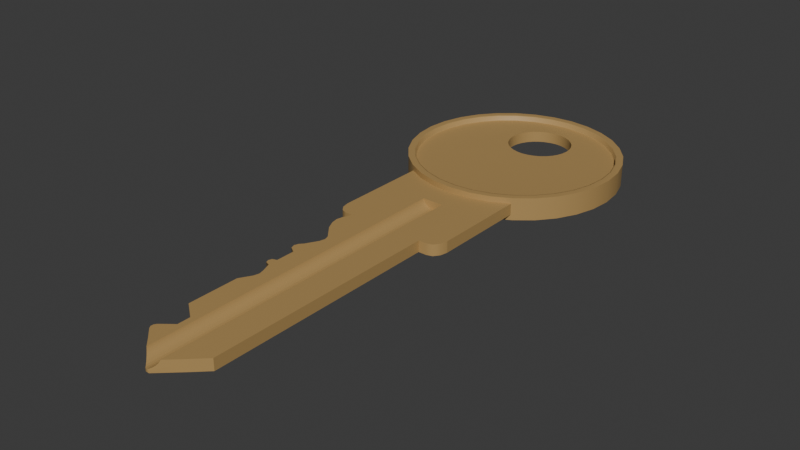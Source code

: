 # Source: key4.blend  (saved by Blender 4.5.87; exported with 4.5.12 LTS)
import bpy
from mathutils import Matrix  # noqa: F401  (used for matrix-valued properties, if any)

bpy.ops.wm.read_factory_settings(use_empty=True)
scene = bpy.context.scene
scene.name = 'Scene'

# ---- materials (node trees are filled in below, after node groups)
mat_gold = bpy.data.materials.new('gold')
mat_gold.alpha_threshold = 0.0
mat_gold.roughness = 0.5
mat_gold.line_color = (0.0, 0.0, 0.0, 1.0)

# ---- material node trees
mat_gold.use_nodes = True; mat_gold.node_tree.nodes.clear()
_N = mat_gold.node_tree.nodes; _L = mat_gold.node_tree.links
n0 = _N.new('ShaderNodeOutputMaterial'); n0.name = 'Material Output'; n0.location = (300, 300)
n1 = _N.new('ShaderNodeBsdfPrincipled'); n1.name = 'Principled BSDF'; n1.location = (10, 300)
n1.inputs[0].default_value = (0.4452, 0.2831, 0.1046, 1.0)
n1.inputs[3].default_value = 1.45
_L.new(n1.outputs[0], n0.inputs[0])
n0.is_active_output = True

# ---- world
world_world = bpy.data.worlds.new('World'); scene.world = world_world
world_world.use_nodes = True; world_world.node_tree.nodes.clear()
_N = world_world.node_tree.nodes; _L = world_world.node_tree.links
n0 = _N.new('ShaderNodeOutputWorld'); n0.name = 'World Output'; n0.location = (300, 300)
n1 = _N.new('ShaderNodeBackground'); n1.name = 'Background'; n1.location = (10, 300)
n1.inputs[0].default_value = (0.05088, 0.05088, 0.05088, 1.0)
_L.new(n1.outputs[0], n0.inputs[0])
n0.is_active_output = True
world_world.color = (0.05088, 0.05088, 0.05088)
world_world.sun_shadow_jitter_overblur = 0.0

# ---- meshes
me_003 = bpy.data.meshes.new('Куб.003')
me_003.from_pydata([(0.000262, 1.814e-05, -0.003059), (-0.02071, 0.2, -0.003059), (-0.02071, 0.2, 0.003059), (0.002181, 1.814e-05, -0.003059), (0.02071, 0.2, -0.003059), (0.02071, 0.2, 0.003059), (-0.02071, 0.1444, -0.003059), (-0.02071, 0.1444, 0.003059), (0.02071, 0.1444, -0.003059), (0.02071, 0.1444, 0.003059), (0.03142, 0.2051, -0.003059), (0.03142, 0.2051, 0.003059), (-0.03142, 0.2051, -0.003059), (-0.03142, 0.2051, 0.003059), (0.02071, 0.1361, 0.003059), (0.02071, 0.1361, -0.003059), (-0.02071, 0.1275, -0.003059), (0.02071, 0.1275, 0.003059), (-0.02071, 0.1275, 0.003059), (0.005663, 0.1813, 0.002396), (0.02071, 0.1275, -0.003059), (-0.01827, 0.108, -0.003059), (0.005097, 0.1813, 0.001337), (0.02071, 0.108, 0.003059), (-0.01827, 0.108, 0.003059), (0.004335, 0.1813, 0.0004076), (0.02071, 0.108, -0.003059), (0.02071, 0.1178, -0.003059), (0.003406, 0.1813, -0.0003547), (0.02071, 0.1178, 0.003059), (0.002346, 0.1813, -0.0009212), (0.02071, 0.1039, 0.003059), (0.02071, 0.1039, -0.003059), (0.001196, 0.1813, -0.00127), (-0.01663, 0.09923, -0.003059), (0.02071, 0.09923, 0.003059), (0.0, 0.1813, -0.001388), (-0.01663, 0.09923, 0.003059), (0.02071, 0.09923, -0.003059), (-0.001196, 0.1813, -0.00127), (0.02071, 0.08626, 0.003059), (0.02071, 0.08626, -0.003059), (-0.002346, 0.1813, -0.0009212), (-0.01663, 0.08886, 0.003059), (0.02071, 0.08886, -0.003059), (-0.003406, 0.1813, -0.0003547), (-0.01663, 0.08886, -0.003059), (0.02071, 0.08886, 0.003059), (-0.004335, 0.1813, 0.0004076), (-0.01827, 0.08345, -0.003059), (0.02071, 0.08345, 0.003059), (-0.005097, 0.1813, 0.001337), (-0.01653, 0.08345, 0.003059), (0.02071, 0.08345, -0.003059), (-0.005663, 0.1813, 0.002396), (-0.01827, 0.06587, -0.003059), (0.02071, 0.06587, 0.003059), (-0.01827, 0.06587, 0.003059), (0.02071, 0.06587, -0.003059), (0.02071, 0.07466, -0.003059), (0.02071, 0.0752, 0.003059), (-0.009261, 0.03151, -0.003059), (0.02071, 0.03151, 0.003059), (-0.009261, 0.03151, 0.003059), (0.02071, 0.03151, -0.003059), (-0.009183, 0.02461, -0.003059), (0.02071, 0.02461, 0.003059), (-0.009183, 0.02461, 0.003059), (0.02071, 0.02461, -0.003059), (-0.01827, 0.03828, 0.003059), (0.02071, 0.03828, -0.003059), (-0.01827, 0.03828, -0.003059), (0.02071, 0.03828, 0.003059), (0.02071, 0.01736, 0.003059), (0.02071, 0.01736, -0.003059), (-0.01004, 0.01012, -0.003059), (0.01314, 0.01012, 0.003059), (-0.01004, 0.01012, 0.003059), (0.01314, 0.01012, -0.003059), (-0.02071, 0.1524, 0.003059), (0.02071, 0.1524, -0.003059), (-0.02071, 0.1524, -0.003059), (0.02071, 0.1524, 0.003059), (0.03142, 0.1524, -0.003059), (0.03142, 0.1524, 0.003059), (-0.03142, 0.1524, 0.003059), (0.005663, 0.1705, 0.002396), (0.005097, 0.1705, 0.001337), (-0.03142, 0.1524, -0.003059), (0.004335, 0.1705, 0.0004076), (0.003406, 0.1705, -0.0003547), (0.0252, 0.1444, -0.003059), (0.002346, 0.1705, -0.0009212), (0.03058, 0.1484, -0.003059), (0.001196, 0.1705, -0.00127), (0.02831, 0.1454, -0.003059), (0.0, 0.1705, -0.001388), (0.0252, 0.1444, 0.003059), (-0.001196, 0.1705, -0.00127), (0.02831, 0.1454, 0.003059), (-0.002346, 0.1705, -0.0009212), (0.03058, 0.1484, 0.003059), (-0.003406, 0.1705, -0.0003547), (-0.004335, 0.1705, 0.0004076), (-0.0252, 0.1444, -0.003059), (-0.005097, 0.1705, 0.001337), (-0.005663, 0.1705, 0.002396), (-0.02831, 0.1454, -0.003059), (-0.03058, 0.1484, -0.003059), (-0.0252, 0.1444, 0.003059), (-0.03058, 0.1484, 0.003059), (-0.02831, 0.1454, 0.003059), (-0.02302, 0.1322, -0.003059), (-0.02301, 0.1398, -0.003059), (-0.02287, 0.1361, -0.003059), (-0.02381, 0.136, -0.003059), (-0.02301, 0.1398, 0.003059), (-0.02302, 0.1322, 0.003059), (-0.02287, 0.1361, 0.003059), (-0.02381, 0.136, 0.003059), (-0.01473, 0.1202, 0.003059), (-0.01468, 0.1143, 0.003059), (-0.01065, 0.1178, 0.003059), (-0.01388, 0.1175, 0.003059), (-0.01468, 0.1143, -0.003059), (-0.01473, 0.1202, -0.003059), (-0.01065, 0.1178, -0.003059), (-0.01388, 0.1175, -0.003059), (-0.02001, 0.1014, -0.003059), (-0.02, 0.1061, -0.003059), (-0.01995, 0.1039, -0.003059), (-0.02084, 0.1038, -0.003059), (-0.02, 0.1061, 0.003059), (-0.02001, 0.1014, 0.003059), (-0.01995, 0.1039, 0.003059), (-0.02084, 0.1038, 0.003059), (-0.01904, 0.08436, -0.003059), (-0.01903, 0.08803, -0.003059), (-0.01899, 0.08626, -0.003059), (-0.0197, 0.08622, -0.003059), (-0.01903, 0.08803, 0.003059), (-0.01904, 0.08436, 0.003059), (-0.01899, 0.08626, 0.003059), (-0.0197, 0.08622, 0.003059), (-0.0146, 0.07829, 0.003059), (-0.0146, 0.07212, 0.003059), (-0.01056, 0.0752, 0.003059), (-0.01379, 0.0752, 0.003059), (-0.0146, 0.07158, -0.003059), (-0.0146, 0.07774, -0.003059), (-0.01056, 0.07466, -0.003059), (-0.01379, 0.07466, -0.003059), (-0.01553, 0.01519, -0.003059), (-0.01553, 0.01955, -0.003059), (-0.01549, 0.01736, -0.003059), (-0.01653, 0.01657, -0.003059), (-0.01653, 0.01817, -0.003059), (-0.01553, 0.01955, 0.003059), (-0.01553, 0.01519, 0.003059), (-0.01549, 0.01736, 0.003059), (-0.01653, 0.01817, 0.003059), (-0.01653, 0.01657, 0.003059), (0.005663, 0.003227, 0.002396), (0.005865, 0.003412, 0.003059), (0.002346, 0.0001702, -0.0009212), (0.002181, 1.814e-05, -0.0009713), (0.005097, 0.002705, 0.001337), (0.004335, 0.002003, 0.0004076), (0.003406, 0.001147, -0.0003547), (0.001196, 1.814e-05, -0.00127), (0.000262, 1.814e-05, -0.001362), (-0.005865, 0.006025, 0.003059), (-0.005865, 0.01012, 0.003059), (0.005865, 0.01012, 0.003059), (0.005865, 0.1524, 0.003059), (-0.005865, 0.1524, 0.003059), (-0.005865, 0.1444, 0.003059), (0.005865, 0.1444, 0.003059), (-0.005865, 0.1361, 0.003059), (0.005865, 0.1361, 0.003059), (0.005865, 0.1275, 0.003059), (-0.005865, 0.1275, 0.003059), (-0.005865, 0.1178, 0.003059), (0.005865, 0.1178, 0.003059), (-0.005865, 0.108, 0.003059), (0.005865, 0.108, 0.003059), (-0.005865, 0.1039, 0.003059), (0.005865, 0.1039, 0.003059), (0.005865, 0.09923, 0.003059), (-0.005865, 0.09923, 0.003059), (-0.005865, 0.08626, 0.003059), (0.005865, 0.08626, 0.003059), (0.005865, 0.08345, 0.003059), (-0.005865, 0.08345, 0.003059), (-0.005865, 0.08886, 0.003059), (0.005865, 0.08886, 0.003059), (-0.005865, 0.0752, 0.003059), (0.005865, 0.0752, 0.003059), (-0.005865, 0.06587, 0.003059), (0.005865, 0.06587, 0.003059), (0.005865, 0.03828, 0.003059), (-0.005865, 0.03828, 0.003059), (-0.005865, 0.03151, 0.003059), (0.005865, 0.03151, 0.003059), (-0.005865, 0.02461, 0.003059), (0.005865, 0.02461, 0.003059), (-0.005865, 0.01736, 0.003059), (0.005865, 0.01736, 0.003059), (-0.005663, 0.005828, 0.002396), (-0.003406, 0.003614, -0.0003547), (-0.004335, 0.004525, 0.0004076), (-0.005097, 0.005272, 0.001337), (0.0, 0.000275, -0.001388), (-0.002346, 0.002575, -0.0009212), (-0.001196, 0.001447, -0.00127), (-0.005865, 0.1813, 0.003059), (-0.005865, 0.1705, 0.003059), (0.005865, 0.1813, 0.003059), (0.005865, 0.1705, 0.003059), (0.01133, 0.31, 0.006119), (0.0, 0.3112, 0.006119), (0.02222, 0.3067, 0.006119), (0.03226, 0.3014, 0.006119), (0.04106, 0.2941, 0.006119), (0.04828, 0.2854, 0.006119), (0.05365, 0.2753, 0.006119), (0.05695, 0.2644, 0.006119), (0.05807, 0.2531, 0.006119), (0.05695, 0.2418, 0.006119), (0.05365, 0.2309, 0.006119), (0.04828, 0.2208, 0.006119), (0.04106, 0.212, 0.006119), (0.03226, 0.2048, 0.006119), (0.02222, 0.1994, 0.006119), (0.01133, 0.1961, 0.006119), (0.0, 0.195, 0.006119), (-0.01133, 0.1961, 0.006119), (-0.02222, 0.1994, 0.006119), (-0.03226, 0.2048, 0.006119), (-0.04106, 0.212, 0.006119), (-0.04828, 0.2208, 0.006119), (-0.05365, 0.2309, 0.006119), (-0.05695, 0.2418, 0.006119), (-0.05807, 0.2531, 0.006119), (-0.05695, 0.2644, 0.006119), (-0.05365, 0.2753, 0.006119), (-0.04828, 0.2854, 0.006119), (-0.04106, 0.2941, 0.006119), (-0.03226, 0.3014, 0.006119), (-0.02222, 0.3067, 0.006119), (-0.01133, 0.31, 0.006119), (0.0, 0.3112, -0.006119), (0.01133, 0.31, -0.006119), (0.02222, 0.3067, -0.006119), (0.03226, 0.3014, -0.006119), (0.04106, 0.2941, -0.006119), (0.04828, 0.2854, -0.006119), (0.05365, 0.2753, -0.006119), (0.05695, 0.2644, -0.006119), (0.05807, 0.2531, -0.006119), (0.05695, 0.2418, -0.006119), (0.05365, 0.2309, -0.006119), (0.04828, 0.2208, -0.006119), (0.04106, 0.212, -0.006119), (0.03226, 0.2048, -0.006119), (0.02222, 0.1994, -0.006119), (0.01133, 0.1961, -0.006119), (0.0, 0.195, -0.006119), (-0.01133, 0.1961, -0.006119), (-0.02222, 0.1994, -0.006119), (-0.03226, 0.2048, -0.006119), (-0.04106, 0.212, -0.006119), (-0.04828, 0.2208, -0.006119), (-0.05365, 0.2309, -0.006119), (-0.05695, 0.2418, -0.006119), (-0.05807, 0.2531, -0.006119), (-0.05695, 0.2644, -0.006119), (-0.05365, 0.2753, -0.006119), (-0.04828, 0.2854, -0.006119), (-0.04106, 0.2941, -0.006119), (-0.03226, 0.3014, -0.006119), (-0.02222, 0.3067, -0.006119), (-0.01133, 0.31, -0.006119), (0.0, 0.3088, 0.006119), (-8.548e-13, 0.3071, 0.005935), (0.0, 0.3076, 0.006065), (0.01053, 0.306, 0.005935), (0.01087, 0.3078, 0.006119), (0.01063, 0.3065, 0.006065), (0.02066, 0.303, 0.005935), (0.02133, 0.3046, 0.006119), (0.02085, 0.3034, 0.006065), (0.02999, 0.298, 0.005935), (0.03096, 0.2994, 0.006119), (0.03028, 0.2984, 0.006065), (0.03817, 0.2913, 0.005935), (0.03941, 0.2925, 0.006119), (0.03853, 0.2916, 0.006065), (0.04488, 0.2831, 0.005935), (0.04634, 0.2841, 0.006119), (0.04531, 0.2834, 0.006065), (0.04987, 0.2737, 0.005935), (0.05149, 0.2744, 0.006119), (0.05035, 0.2739, 0.006065), (0.05295, 0.2636, 0.005935), (0.05466, 0.264, 0.006119), (0.05345, 0.2637, 0.006065), (0.05398, 0.2531, 0.005935), (0.05573, 0.2531, 0.006119), (0.0545, 0.2531, 0.006065), (0.05295, 0.2426, 0.005935), (0.05466, 0.2422, 0.006119), (0.05345, 0.2425, 0.006065), (0.04987, 0.2324, 0.005935), (0.05149, 0.2318, 0.006119), (0.05035, 0.2322, 0.006065), (0.04488, 0.2231, 0.005935), (0.04634, 0.2221, 0.006119), (0.04531, 0.2228, 0.006065), (0.03817, 0.2149, 0.005935), (0.03941, 0.2137, 0.006119), (0.03853, 0.2146, 0.006065), (0.02999, 0.2082, 0.005935), (0.03096, 0.2068, 0.006119), (0.03028, 0.2078, 0.006065), (0.02066, 0.2032, 0.005935), (0.02133, 0.2016, 0.006119), (0.02085, 0.2027, 0.006065), (0.01053, 0.2001, 0.005935), (0.01087, 0.1984, 0.006119), (0.01063, 0.1996, 0.006065), (-8.548e-13, 0.1991, 0.005935), (0.0, 0.1974, 0.006119), (0.0, 0.1986, 0.006065), (-0.01053, 0.2001, 0.005935), (-0.01087, 0.1984, 0.006119), (-0.01063, 0.1996, 0.006065), (-0.02066, 0.2032, 0.005935), (-0.02133, 0.2016, 0.006119), (-0.02085, 0.2027, 0.006065), (-0.02999, 0.2082, 0.005935), (-0.03096, 0.2068, 0.006119), (-0.03028, 0.2078, 0.006065), (-0.03817, 0.2149, 0.005935), (-0.03941, 0.2137, 0.006119), (-0.03853, 0.2146, 0.006065), (-0.04488, 0.2231, 0.005935), (-0.04634, 0.2221, 0.006119), (-0.04531, 0.2228, 0.006065), (-0.04987, 0.2324, 0.005935), (-0.05149, 0.2318, 0.006119), (-0.05035, 0.2322, 0.006065), (-0.05295, 0.2426, 0.005935), (-0.05466, 0.2422, 0.006119), (-0.05345, 0.2425, 0.006065), (-0.05398, 0.2531, 0.005935), (-0.05573, 0.2531, 0.006119), (-0.0545, 0.2531, 0.006065), (-0.05295, 0.2636, 0.005935), (-0.05466, 0.264, 0.006119), (-0.05345, 0.2637, 0.006065), (-0.04987, 0.2737, 0.005935), (-0.05149, 0.2744, 0.006119), (-0.05035, 0.2739, 0.006065), (-0.04488, 0.2831, 0.005935), (-0.04634, 0.2841, 0.006119), (-0.04531, 0.2834, 0.006065), (-0.03817, 0.2913, 0.005935), (-0.03941, 0.2925, 0.006119), (-0.03853, 0.2916, 0.006065), (-0.02999, 0.298, 0.005935), (-0.03096, 0.2994, 0.006119), (-0.03028, 0.2984, 0.006065), (-0.02066, 0.303, 0.005935), (-0.02133, 0.3046, 0.006119), (-0.02085, 0.3034, 0.006065), (-0.01053, 0.306, 0.005935), (-0.01087, 0.3078, 0.006119), (-0.01063, 0.3065, 0.006065), (-1.339e-11, 0.3071, 0.003243), (-2.704e-11, 0.3053, 0.003059), (-1.69e-11, 0.3066, 0.003113), (0.01019, 0.3043, 0.003059), (0.01053, 0.306, 0.003243), (0.01043, 0.3055, 0.003113), (0.01999, 0.3013, 0.003059), (0.02066, 0.303, 0.003243), (0.02046, 0.3025, 0.003113), (0.02902, 0.2965, 0.003059), (0.02999, 0.298, 0.003243), (0.02971, 0.2975, 0.003113), (0.03693, 0.29, 0.003059), (0.03817, 0.2913, 0.003243), (0.03781, 0.2909, 0.003113), (0.04343, 0.2821, 0.003059), (0.04488, 0.2831, 0.003243), (0.04446, 0.2828, 0.003113), (0.04826, 0.2731, 0.003059), (0.04987, 0.2737, 0.003243), (0.0494, 0.2736, 0.003113), (0.05123, 0.2633, 0.003059), (0.05295, 0.2636, 0.003243), (0.05244, 0.2635, 0.003113), (0.05223, 0.2531, 0.003059), (0.05398, 0.2531, 0.003243), (0.05347, 0.2531, 0.003113), (0.05123, 0.2429, 0.003059), (0.05295, 0.2426, 0.003243), (0.05244, 0.2427, 0.003113), (0.04826, 0.2331, 0.003059), (0.04987, 0.2324, 0.003243), (0.0494, 0.2326, 0.003113), (0.04343, 0.2241, 0.003059), (0.04488, 0.2231, 0.003243), (0.04446, 0.2234, 0.003113), (0.03693, 0.2162, 0.003059), (0.03817, 0.2149, 0.003243), (0.03781, 0.2153, 0.003113), (0.02902, 0.2097, 0.003059), (0.02999, 0.2082, 0.003243), (0.02971, 0.2086, 0.003113), (0.01999, 0.2048, 0.003059), (0.02066, 0.2032, 0.003243), (0.02046, 0.2037, 0.003113), (0.01019, 0.2019, 0.003059), (0.01053, 0.2001, 0.003243), (0.01043, 0.2006, 0.003113), (0.0, 0.2009, 0.003059), (-1.339e-11, 0.1991, 0.003243), (-1.014e-11, 0.1996, 0.003113), (-0.01019, 0.2019, 0.003059), (-0.01053, 0.2001, 0.003243), (-0.01043, 0.2006, 0.003113), (-0.01999, 0.2048, 0.003059), (-0.02066, 0.2032, 0.003243), (-0.02046, 0.2037, 0.003113), (-0.02902, 0.2097, 0.003059), (-0.02999, 0.2082, 0.003243), (-0.02971, 0.2086, 0.003113), (-0.03693, 0.2162, 0.003059), (-0.03817, 0.2149, 0.003243), (-0.03781, 0.2153, 0.003113), (-0.04343, 0.2241, 0.003059), (-0.04488, 0.2231, 0.003243), (-0.04446, 0.2234, 0.003113), (-0.04826, 0.2331, 0.003059), (-0.04987, 0.2324, 0.003243), (-0.0494, 0.2326, 0.003113), (-0.05123, 0.2429, 0.003059), (-0.05295, 0.2426, 0.003243), (-0.05244, 0.2427, 0.003113), (-0.05223, 0.2531, 0.003059), (-0.05398, 0.2531, 0.003243), (-0.05347, 0.2531, 0.003113), (-0.05123, 0.2633, 0.003059), (-0.05295, 0.2636, 0.003243), (-0.05244, 0.2635, 0.003113), (-0.04826, 0.2731, 0.003059), (-0.04987, 0.2737, 0.003243), (-0.0494, 0.2736, 0.003113), (-0.04343, 0.2821, 0.003059), (-0.04488, 0.2831, 0.003243), (-0.04446, 0.2828, 0.003113), (-0.03693, 0.29, 0.003059), (-0.03817, 0.2913, 0.003243), (-0.03781, 0.2909, 0.003113), (-0.02902, 0.2965, 0.003059), (-0.02999, 0.298, 0.003243), (-0.02971, 0.2975, 0.003113), (-0.01999, 0.3013, 0.003059), (-0.02066, 0.303, 0.003243), (-0.02046, 0.3025, 0.003113), (-0.01019, 0.3043, 0.003059), (-0.01053, 0.306, 0.003243), (-0.01043, 0.3055, 0.003113), (0.0, 0.3053, -0.003059), (-6.696e-12, 0.3071, -0.003243), (-3.38e-12, 0.3066, -0.003113), (0.01053, 0.306, -0.003243), (0.01019, 0.3043, -0.003059), (0.01043, 0.3055, -0.003113), (0.02066, 0.303, -0.003243), (0.01999, 0.3013, -0.003059), (0.02046, 0.3025, -0.003113), (0.02999, 0.298, -0.003243), (0.02902, 0.2965, -0.003059), (0.02971, 0.2975, -0.003113), (0.03817, 0.2913, -0.003243), (0.03693, 0.29, -0.003059), (0.03781, 0.2909, -0.003113), (0.04488, 0.2831, -0.003243), (0.04343, 0.2821, -0.003059), (0.04446, 0.2828, -0.003113), (0.04987, 0.2737, -0.003243), (0.04826, 0.2731, -0.003059), (0.0494, 0.2736, -0.003113), (0.05295, 0.2636, -0.003243), (0.05123, 0.2633, -0.003059), (0.05244, 0.2635, -0.003113), (0.05398, 0.2531, -0.003243), (0.05223, 0.2531, -0.003059), (0.05347, 0.2531, -0.003113), (0.05295, 0.2426, -0.003243), (0.05123, 0.2429, -0.003059), (0.05244, 0.2427, -0.003113), (0.04987, 0.2324, -0.003243), (0.04826, 0.2331, -0.003059), (0.0494, 0.2326, -0.003113), (0.04488, 0.2231, -0.003243), (0.04343, 0.2241, -0.003059), (0.04446, 0.2234, -0.003113), (0.03817, 0.2149, -0.003243), (0.03693, 0.2162, -0.003059), (0.03781, 0.2153, -0.003113), (0.02999, 0.2082, -0.003243), (0.02902, 0.2097, -0.003059), (0.02971, 0.2086, -0.003113), (0.02066, 0.2032, -0.003243), (0.01999, 0.2048, -0.003059), (0.02046, 0.2037, -0.003113), (0.01053, 0.2001, -0.003243), (0.01019, 0.2019, -0.003059), (0.01043, 0.2006, -0.003113), (-6.696e-12, 0.1991, -0.003243), (-2.704e-11, 0.2009, -0.003059), (-1.352e-11, 0.1996, -0.003113), (-0.01053, 0.2001, -0.003243), (-0.01019, 0.2019, -0.003059), (-0.01043, 0.2006, -0.003113), (-0.02066, 0.2032, -0.003243), (-0.01999, 0.2048, -0.003059), (-0.02046, 0.2037, -0.003113), (-0.02999, 0.2082, -0.003243), (-0.02902, 0.2097, -0.003059), (-0.02971, 0.2086, -0.003113), (-0.03817, 0.2149, -0.003243), (-0.03693, 0.2162, -0.003059), (-0.03781, 0.2153, -0.003113), (-0.04488, 0.2231, -0.003243), (-0.04343, 0.2241, -0.003059), (-0.04446, 0.2234, -0.003113), (-0.04987, 0.2324, -0.003243), (-0.04826, 0.2331, -0.003059), (-0.0494, 0.2326, -0.003113), (-0.05295, 0.2426, -0.003243), (-0.05123, 0.2429, -0.003059), (-0.05244, 0.2427, -0.003113), (-0.05398, 0.2531, -0.003243), (-0.05223, 0.2531, -0.003059), (-0.05347, 0.2531, -0.003113), (-0.05295, 0.2636, -0.003243), (-0.05123, 0.2633, -0.003059), (-0.05244, 0.2635, -0.003113), (-0.04987, 0.2737, -0.003243), (-0.04826, 0.2731, -0.003059), (-0.0494, 0.2736, -0.003113), (-0.04488, 0.2831, -0.003243), (-0.04343, 0.2821, -0.003059), (-0.04446, 0.2828, -0.003113), (-0.03817, 0.2913, -0.003243), (-0.03693, 0.29, -0.003059), (-0.03781, 0.2909, -0.003113), (-0.02999, 0.298, -0.003243), (-0.02902, 0.2965, -0.003059), (-0.02971, 0.2975, -0.003113), (-0.02066, 0.303, -0.003243), (-0.01999, 0.3013, -0.003059), (-0.02046, 0.3025, -0.003113), (-0.01053, 0.306, -0.003243), (-0.01019, 0.3043, -0.003059), (-0.01043, 0.3055, -0.003113), (-4.274e-13, 0.3071, -0.005935), (0.0, 0.3088, -0.006119), (0.0, 0.3076, -0.006065), (0.01087, 0.3078, -0.006119), (0.01053, 0.306, -0.005935), (0.01063, 0.3065, -0.006065), (0.02133, 0.3046, -0.006119), (0.02066, 0.303, -0.005935), (0.02085, 0.3034, -0.006065), (0.03096, 0.2994, -0.006119), (0.02999, 0.298, -0.005935), (0.03028, 0.2984, -0.006065), (0.03941, 0.2925, -0.006119), (0.03817, 0.2913, -0.005935), (0.03853, 0.2916, -0.006065), (0.04634, 0.2841, -0.006119), (0.04488, 0.2831, -0.005935), (0.04531, 0.2834, -0.006065), (0.05149, 0.2744, -0.006119), (0.04987, 0.2737, -0.005935), (0.05035, 0.2739, -0.006065), (0.05466, 0.264, -0.006119), (0.05295, 0.2636, -0.005935), (0.05345, 0.2637, -0.006065), (0.05573, 0.2531, -0.006119), (0.05398, 0.2531, -0.005935), (0.0545, 0.2531, -0.006065), (0.05466, 0.2422, -0.006119), (0.05295, 0.2426, -0.005935), (0.05345, 0.2425, -0.006065), (0.05149, 0.2318, -0.006119), (0.04987, 0.2324, -0.005935), (0.05035, 0.2322, -0.006065), (0.04634, 0.2221, -0.006119), (0.04488, 0.2231, -0.005935), (0.04531, 0.2228, -0.006065), (0.03941, 0.2137, -0.006119), (0.03817, 0.2149, -0.005935), (0.03853, 0.2146, -0.006065), (0.03096, 0.2068, -0.006119), (0.02999, 0.2082, -0.005935), (0.03028, 0.2078, -0.006065), (0.02133, 0.2016, -0.006119), (0.02066, 0.2032, -0.005935), (0.02085, 0.2027, -0.006065), (0.01087, 0.1984, -0.006119), (0.01053, 0.2001, -0.005935), (0.01063, 0.1996, -0.006065), (0.0, 0.1974, -0.006119), (-4.274e-13, 0.1991, -0.005935), (0.0, 0.1986, -0.006065), (-0.01087, 0.1984, -0.006119), (-0.01053, 0.2001, -0.005935), (-0.01063, 0.1996, -0.006065), (-0.02133, 0.2016, -0.006119), (-0.02066, 0.2032, -0.005935), (-0.02085, 0.2027, -0.006065), (-0.03096, 0.2068, -0.006119), (-0.02999, 0.2082, -0.005935), (-0.03028, 0.2078, -0.006065), (-0.03941, 0.2137, -0.006119), (-0.03817, 0.2149, -0.005935), (-0.03853, 0.2146, -0.006065), (-0.04634, 0.2221, -0.006119), (-0.04488, 0.2231, -0.005935), (-0.04531, 0.2228, -0.006065), (-0.05149, 0.2318, -0.006119), (-0.04987, 0.2324, -0.005935), (-0.05035, 0.2322, -0.006065), (-0.05466, 0.2422, -0.006119), (-0.05295, 0.2426, -0.005935), (-0.05345, 0.2425, -0.006065), (-0.05573, 0.2531, -0.006119), (-0.05398, 0.2531, -0.005935), (-0.0545, 0.2531, -0.006065), (-0.05466, 0.264, -0.006119), (-0.05295, 0.2636, -0.005935), (-0.05345, 0.2637, -0.006065), (-0.05149, 0.2744, -0.006119), (-0.04987, 0.2737, -0.005935), (-0.05035, 0.2739, -0.006065), (-0.04634, 0.2841, -0.006119), (-0.04488, 0.2831, -0.005935), (-0.04531, 0.2834, -0.006065), (-0.03941, 0.2925, -0.006119), (-0.03817, 0.2913, -0.005935), (-0.03853, 0.2916, -0.006065), (-0.03096, 0.2994, -0.006119), (-0.02999, 0.298, -0.005935), (-0.03028, 0.2984, -0.006065), (-0.02133, 0.3046, -0.006119), (-0.02066, 0.303, -0.005935), (-0.02085, 0.3034, -0.006065), (-0.01087, 0.3078, -0.006119), (-0.01053, 0.306, -0.005935), (-0.01063, 0.3065, -0.006065), (0.00672, 0.2939, -0.003059), (0.01242, 0.2901, -0.003059), (0.01405, 0.2881, -0.003059), (0.009756, 0.2923, -0.003059), (-0.00672, 0.2939, -0.003059), (-0.003426, 0.2949, -0.003059), (0.0, 0.2953, -0.003059), (0.00672, 0.2615, -0.003059), (0.003426, 0.2605, -0.003059), (0.003426, 0.2949, -0.003059), (0.0, 0.2601, -0.003059), (0.01242, 0.2653, -0.003059), (0.0146, 0.2875, -0.003059), (0.0146, 0.2679, -0.003059), (0.01756, 0.2777, -0.003059), (0.01722, 0.2811, -0.003059), (0.01622, 0.271, -0.003059), (0.01722, 0.2743, -0.003059), (0.01622, 0.2844, -0.003059), (0.009756, 0.2631, -0.003059), (-0.01756, 0.2777, -0.003059), (-0.01722, 0.2743, -0.003059), (-0.01722, 0.2811, -0.003059), (-0.0146, 0.2679, -0.003059), (-0.0146, 0.2875, -0.003059), (-0.01622, 0.271, -0.003059), (-0.01622, 0.2844, -0.003059), (-0.009756, 0.2923, -0.003059), (-0.01242, 0.2901, -0.003059), (-0.00672, 0.2615, -0.003059), (-0.003426, 0.2605, -0.003059), (-0.009756, 0.2631, -0.003059), (-0.01242, 0.2653, -0.003059), (-0.0146, 0.2875, 0.003059), (-0.009756, 0.2923, 0.003059), (-0.01097, 0.2913, 0.003059), (-0.01242, 0.2901, 0.003059), (-0.003426, 0.2949, 0.003059), (0.003426, 0.2949, 0.003059), (0.0, 0.2953, 0.003059), (-0.00672, 0.2939, 0.003059), (-0.01756, 0.2777, 0.003059), (-0.01722, 0.2811, 0.003059), (-0.01722, 0.2743, 0.003059), (-0.01242, 0.2653, 0.003059), (-0.0146, 0.2679, 0.003059), (-0.01622, 0.271, 0.003059), (-0.01622, 0.2844, 0.003059), (-0.00672, 0.2615, 0.003059), (0.0, 0.2601, 0.003059), (-0.003426, 0.2605, 0.003059), (0.00672, 0.2939, 0.003059), (0.01242, 0.2901, 0.003059), (0.0112, 0.2911, 0.003059), (0.009756, 0.2923, 0.003059), (-0.009756, 0.2631, 0.003059), (0.003426, 0.2605, 0.003059), (0.00672, 0.2615, 0.003059), (0.01242, 0.2653, 0.003059), (0.009756, 0.2631, 0.003059), (0.01622, 0.271, 0.003059), (0.01622, 0.2844, 0.003059), (0.01756, 0.2777, 0.003059), (0.01722, 0.2743, 0.003059), (0.01722, 0.2811, 0.003059), (0.0146, 0.2679, 0.003059), (0.0146, 0.2875, 0.003059)], [], [(79, 2, 13, 85), (1, 2, 5, 4), (165, 3, 78, 76, 163, 162, 166, 167, 168, 164), (170, 0, 3, 165, 169), (75, 78, 3, 0), (77, 171, 172), (163, 76, 173), (79, 7, 176, 175), (177, 9, 82, 174), (81, 80, 8, 6), (114, 15, 20, 16, 112), (99, 101, 84, 82, 9, 97), (80, 4, 10, 83), (80, 83, 93, 95, 91, 8), (4, 5, 11, 10), (88, 85, 13, 12), (2, 1, 12, 13), (109, 7, 79, 85, 110, 111), (88, 81, 6, 104, 107, 108), (7, 116, 118, 178, 176), (14, 9, 177, 179), (118, 117, 18, 181, 178), (17, 14, 179, 180), (113, 116, 7, 6), (8, 9, 14, 15), (122, 121, 24, 184, 182), (23, 29, 183, 185), (16, 18, 117, 112), (15, 14, 17, 20), (130, 32, 38, 34, 128), (126, 27, 26, 21, 124), (125, 16, 20, 27, 126), (27, 29, 23, 26), (20, 17, 29, 27), (21, 24, 121, 124), (125, 120, 18, 16), (24, 132, 134, 186, 184), (31, 23, 185, 187), (134, 133, 37, 189, 186), (35, 31, 187, 188), (129, 132, 24, 21), (26, 23, 31, 32), (46, 43, 37, 34), (34, 37, 133, 128), (32, 31, 35, 38), (137, 46, 44, 41, 138), (142, 141, 52, 193, 190), (50, 40, 191, 192), (44, 47, 40, 41), (38, 35, 47, 44), (34, 38, 44, 46), (37, 43, 194, 189), (195, 47, 35, 188), (138, 41, 53, 49, 136), (146, 145, 57, 198, 196), (199, 56, 60, 197), (43, 140, 142, 190, 194), (40, 47, 195, 191), (49, 52, 141, 136), (41, 40, 50, 53), (71, 69, 57, 55), (150, 59, 58, 55, 148), (149, 49, 53, 59, 150), (59, 60, 56, 58), (53, 50, 60, 59), (55, 57, 145, 148), (149, 144, 52, 49), (65, 67, 63, 61), (69, 63, 202, 201), (203, 62, 72, 200), (71, 70, 64, 61), (70, 72, 62, 64), (154, 74, 78, 75, 152), (63, 67, 204, 202), (205, 66, 62, 203), (61, 64, 68, 65), (64, 62, 66, 68), (58, 56, 72, 70), (55, 58, 70, 71), (57, 69, 201, 198), (200, 72, 56, 199), (61, 63, 69, 71), (67, 157, 159, 206, 204), (73, 66, 205, 207), (159, 158, 77, 172, 206), (76, 73, 207, 173), (153, 157, 67, 65), (68, 66, 73, 74), (171, 77, 75, 0, 170, 212, 214, 213, 209, 210, 211, 208), (75, 77, 158, 152), (74, 73, 76, 78), (1, 81, 88, 12), (6, 7, 109, 104), (10, 11, 84, 83), (5, 82, 84, 11), (1, 4, 80, 81), (218, 174, 82, 5, 2, 79, 175, 216, 215, 217), (97, 91, 95, 99), (99, 95, 93, 101), (101, 93, 83, 84), (9, 8, 91, 97), (85, 88, 108, 110), (110, 108, 107, 111), (111, 107, 104, 109), (112, 115, 114), (115, 113, 114), (116, 119, 118), (119, 117, 118), (116, 113, 115, 119), (119, 115, 112, 117), (113, 6, 8, 15, 114), (120, 123, 122), (123, 121, 122), (124, 127, 126), (127, 125, 126), (120, 125, 127, 123), (123, 127, 124, 121), (18, 120, 122, 182, 181), (29, 17, 180, 183), (128, 131, 130), (131, 129, 130), (132, 135, 134), (135, 133, 134), (132, 129, 131, 135), (135, 131, 128, 133), (129, 21, 26, 32, 130), (136, 139, 138), (139, 137, 138), (140, 143, 142), (143, 141, 142), (140, 137, 139, 143), (143, 139, 136, 141), (137, 140, 43, 46), (144, 147, 146), (147, 145, 146), (148, 151, 150), (151, 149, 150), (144, 149, 151, 147), (147, 151, 148, 145), (52, 144, 146, 196, 193), (60, 50, 192, 197), (152, 155, 154), (155, 156, 154), (156, 153, 154), (157, 160, 159), (160, 161, 159), (161, 158, 159), (157, 153, 156, 160), (160, 156, 155, 161), (161, 155, 152, 158), (153, 65, 68, 74, 154), (174, 218, 86, 162, 163, 173, 207, 205, 203, 200, 199, 197, 192, 191, 195, 188, 187, 185, 183, 180, 179, 177), (162, 86, 87, 166), (166, 87, 89, 167), (167, 89, 90, 168), (168, 90, 92, 164), (165, 164, 92, 94, 169), (170, 169, 94, 96, 212), (212, 96, 98, 214), (214, 98, 100, 213), (213, 100, 102, 209), (209, 102, 103, 210), (210, 103, 105, 211), (211, 105, 106, 208), (106, 216, 175, 176, 178, 181, 182, 184, 186, 189, 194, 190, 193, 196, 198, 201, 202, 204, 206, 172, 171, 208), (33, 30, 28, 25, 22, 19, 217, 215, 54, 51, 48, 45, 42, 39, 36), (216, 106, 54, 215), (51, 54, 106, 105), (48, 51, 105, 103), (45, 48, 103, 102), (42, 45, 102, 100), (39, 42, 100, 98), (36, 39, 98, 96), (33, 36, 96, 94), (30, 33, 94, 92), (28, 30, 92, 90), (25, 28, 90, 89), (22, 25, 89, 87), (19, 22, 87, 86), (19, 86, 218, 217), (251, 220, 219, 252), (252, 219, 221, 253), (253, 221, 222, 254), (254, 222, 223, 255), (255, 223, 224, 256), (256, 224, 225, 257), (257, 225, 226, 258), (258, 226, 227, 259), (259, 227, 228, 260), (260, 228, 229, 261), (261, 229, 230, 262), (262, 230, 231, 263), (263, 231, 232, 264), (264, 232, 233, 265), (265, 233, 234, 266), (266, 234, 235, 267), (267, 235, 236, 268), (268, 236, 237, 269), (269, 237, 238, 270), (270, 238, 239, 271), (271, 239, 240, 272), (272, 240, 241, 273), (273, 241, 242, 274), (274, 242, 243, 275), (275, 243, 244, 276), (276, 244, 245, 277), (277, 245, 246, 278), (278, 246, 247, 279), (279, 247, 248, 280), (280, 248, 249, 281), (367, 364, 461, 464), (281, 249, 250, 282), (282, 250, 220, 251), (638, 641, 544, 541), (289, 286, 383, 386), (295, 292, 389, 392), (298, 295, 392, 395), (301, 298, 395, 398), (304, 301, 398, 401), (307, 304, 401, 404), (310, 307, 404, 407), (313, 310, 407, 410), (316, 313, 410, 413), (319, 316, 413, 416), (322, 319, 416, 419), (325, 322, 419, 422), (328, 325, 422, 425), (331, 328, 425, 428), (334, 331, 428, 431), (337, 334, 431, 434), (340, 337, 434, 437), (343, 340, 437, 440), (346, 343, 440, 443), (349, 346, 443, 446), (352, 349, 446, 449), (355, 352, 449, 452), (358, 355, 452, 455), (361, 358, 455, 458), (359, 362, 245, 244), (364, 361, 458, 461), (370, 367, 464, 467), (373, 370, 467, 470), (376, 373, 470, 473), (292, 289, 386, 389), (665, 571, 476, 568), (578, 581, 484, 481), (581, 584, 487, 484), (584, 587, 490, 487), (587, 590, 493, 490), (590, 593, 496, 493), (593, 596, 499, 496), (596, 599, 502, 499), (599, 602, 505, 502), (602, 605, 508, 505), (605, 608, 511, 508), (608, 611, 514, 511), (611, 614, 517, 514), (614, 617, 520, 517), (617, 620, 523, 520), (620, 623, 526, 523), (623, 626, 529, 526), (626, 629, 532, 529), (629, 632, 535, 532), (632, 635, 538, 535), (637, 634, 272, 273), (635, 638, 541, 538), (641, 644, 547, 544), (644, 647, 550, 547), (647, 650, 553, 550), (650, 653, 556, 553), (653, 656, 559, 556), (656, 659, 562, 559), (659, 662, 565, 562), (662, 665, 568, 565), (574, 572, 251, 252), (284, 376, 473, 379), (320, 323, 232, 231), (362, 365, 246, 245), (323, 326, 233, 232), (283, 287, 219, 220), (365, 368, 247, 246), (326, 329, 234, 233), (287, 290, 221, 219), (368, 371, 248, 247), (329, 332, 235, 234), (290, 293, 222, 221), (371, 374, 249, 248), (332, 335, 236, 235), (293, 296, 223, 222), (374, 377, 250, 249), (335, 338, 237, 236), (296, 299, 224, 223), (377, 283, 220, 250), (338, 341, 238, 237), (299, 302, 225, 224), (341, 344, 239, 238), (302, 305, 226, 225), (344, 347, 240, 239), (305, 308, 227, 226), (347, 350, 241, 240), (308, 311, 228, 227), (350, 353, 242, 241), (311, 314, 229, 228), (353, 356, 243, 242), (314, 317, 230, 229), (356, 359, 244, 243), (317, 320, 231, 230), (575, 578, 481, 478), (598, 595, 259, 260), (640, 637, 273, 274), (601, 598, 260, 261), (643, 640, 274, 275), (604, 601, 261, 262), (646, 643, 275, 276), (607, 604, 262, 263), (649, 646, 276, 277), (610, 607, 263, 264), (652, 649, 277, 278), (613, 610, 264, 265), (655, 652, 278, 279), (616, 613, 265, 266), (485, 488, 491, 494, 497, 500, 503, 506, 509, 512, 515, 518, 521, 524, 527, 530, 533, 536, 539, 542, 545, 548, 551, 554, 557, 560, 563, 566, 569, 671, 694, 695, 691, 693, 689, 687, 688, 692, 690, 699, 698, 696, 697, 677, 675, 674, 686, 678, 680, 683, 684, 681, 682, 685, 679, 669), (671, 569, 475, 479, 482, 485, 669, 668, 670, 667, 676, 673, 672), (658, 655, 279, 280), (619, 616, 266, 267), (580, 577, 253, 254), (661, 658, 280, 281), (622, 619, 267, 268), (583, 580, 254, 255), (664, 661, 281, 282), (625, 622, 268, 269), (586, 583, 255, 256), (628, 625, 269, 270), (589, 586, 256, 257), (577, 574, 252, 253), (631, 628, 270, 271), (592, 589, 257, 258), (634, 631, 271, 272), (595, 592, 258, 259), (287, 283, 285, 288), (288, 285, 284, 286), (290, 287, 288, 291), (291, 288, 286, 289), (293, 290, 291, 294), (294, 291, 289, 292), (296, 293, 294, 297), (297, 294, 292, 295), (299, 296, 297, 300), (300, 297, 295, 298), (302, 299, 300, 303), (303, 300, 298, 301), (305, 302, 303, 306), (306, 303, 301, 304), (308, 305, 306, 309), (309, 306, 304, 307), (311, 308, 309, 312), (312, 309, 307, 310), (314, 311, 312, 315), (315, 312, 310, 313), (317, 314, 315, 318), (318, 315, 313, 316), (320, 317, 318, 321), (321, 318, 316, 319), (323, 320, 321, 324), (324, 321, 319, 322), (326, 323, 324, 327), (327, 324, 322, 325), (329, 326, 327, 330), (330, 327, 325, 328), (332, 329, 330, 333), (333, 330, 328, 331), (335, 332, 333, 336), (336, 333, 331, 334), (338, 335, 336, 339), (339, 336, 334, 337), (341, 338, 339, 342), (342, 339, 337, 340), (344, 341, 342, 345), (345, 342, 340, 343), (347, 344, 345, 348), (348, 345, 343, 346), (350, 347, 348, 351), (351, 348, 346, 349), (353, 350, 351, 354), (354, 351, 349, 352), (356, 353, 354, 357), (357, 354, 352, 355), (359, 356, 357, 360), (360, 357, 355, 358), (362, 359, 360, 363), (363, 360, 358, 361), (365, 362, 363, 366), (366, 363, 361, 364), (368, 365, 366, 369), (369, 366, 364, 367), (371, 368, 369, 372), (372, 369, 367, 370), (374, 371, 372, 375), (375, 372, 370, 373), (377, 374, 375, 378), (378, 375, 373, 376), (283, 377, 378, 285), (285, 378, 376, 284), (703, 702, 469, 466, 463, 460, 457, 454, 451, 448, 445, 442, 439, 436, 433, 430, 427, 424, 421, 418, 415, 412, 409, 406, 403, 400, 397, 394, 391, 388, 385, 720, 719, 733, 728, 731, 729, 730, 727, 732, 725, 726, 724, 723, 716, 717, 715, 722, 711, 712, 713, 710, 708, 709, 714, 700), (720, 385, 382, 380, 472, 469, 702, 701, 707, 704, 706, 705, 718, 721), (383, 379, 381, 384), (384, 381, 380, 382), (386, 383, 384, 387), (387, 384, 382, 385), (389, 386, 387, 390), (390, 387, 385, 388), (392, 389, 390, 393), (393, 390, 388, 391), (395, 392, 393, 396), (396, 393, 391, 394), (398, 395, 396, 399), (399, 396, 394, 397), (401, 398, 399, 402), (402, 399, 397, 400), (404, 401, 402, 405), (405, 402, 400, 403), (407, 404, 405, 408), (408, 405, 403, 406), (410, 407, 408, 411), (411, 408, 406, 409), (413, 410, 411, 414), (414, 411, 409, 412), (416, 413, 414, 417), (417, 414, 412, 415), (419, 416, 417, 420), (420, 417, 415, 418), (422, 419, 420, 423), (423, 420, 418, 421), (425, 422, 423, 426), (426, 423, 421, 424), (428, 425, 426, 429), (429, 426, 424, 427), (431, 428, 429, 432), (432, 429, 427, 430), (434, 431, 432, 435), (435, 432, 430, 433), (437, 434, 435, 438), (438, 435, 433, 436), (440, 437, 438, 441), (441, 438, 436, 439), (443, 440, 441, 444), (444, 441, 439, 442), (446, 443, 444, 447), (447, 444, 442, 445), (449, 446, 447, 450), (450, 447, 445, 448), (452, 449, 450, 453), (453, 450, 448, 451), (455, 452, 453, 456), (456, 453, 451, 454), (458, 455, 456, 459), (459, 456, 454, 457), (461, 458, 459, 462), (462, 459, 457, 460), (464, 461, 462, 465), (465, 462, 460, 463), (467, 464, 465, 468), (468, 465, 463, 466), (470, 467, 468, 471), (471, 468, 466, 469), (473, 470, 471, 474), (474, 471, 469, 472), (379, 473, 474, 381), (381, 474, 472, 380), (286, 284, 379, 383), (476, 478, 480, 477), (477, 480, 479, 475), (478, 481, 483, 480), (480, 483, 482, 479), (481, 484, 486, 483), (483, 486, 485, 482), (484, 487, 489, 486), (486, 489, 488, 485), (487, 490, 492, 489), (489, 492, 491, 488), (490, 493, 495, 492), (492, 495, 494, 491), (493, 496, 498, 495), (495, 498, 497, 494), (496, 499, 501, 498), (498, 501, 500, 497), (499, 502, 504, 501), (501, 504, 503, 500), (502, 505, 507, 504), (504, 507, 506, 503), (505, 508, 510, 507), (507, 510, 509, 506), (508, 511, 513, 510), (510, 513, 512, 509), (511, 514, 516, 513), (513, 516, 515, 512), (514, 517, 519, 516), (516, 519, 518, 515), (517, 520, 522, 519), (519, 522, 521, 518), (520, 523, 525, 522), (522, 525, 524, 521), (523, 526, 528, 525), (525, 528, 527, 524), (526, 529, 531, 528), (528, 531, 530, 527), (529, 532, 534, 531), (531, 534, 533, 530), (532, 535, 537, 534), (534, 537, 536, 533), (535, 538, 540, 537), (537, 540, 539, 536), (538, 541, 543, 540), (540, 543, 542, 539), (541, 544, 546, 543), (543, 546, 545, 542), (544, 547, 549, 546), (546, 549, 548, 545), (547, 550, 552, 549), (549, 552, 551, 548), (550, 553, 555, 552), (552, 555, 554, 551), (553, 556, 558, 555), (555, 558, 557, 554), (556, 559, 561, 558), (558, 561, 560, 557), (559, 562, 564, 561), (561, 564, 563, 560), (562, 565, 567, 564), (564, 567, 566, 563), (565, 568, 570, 567), (567, 570, 569, 566), (568, 476, 477, 570), (570, 477, 475, 569), (572, 664, 282, 251), (572, 574, 576, 573), (573, 576, 575, 571), (574, 577, 579, 576), (576, 579, 578, 575), (577, 580, 582, 579), (579, 582, 581, 578), (580, 583, 585, 582), (582, 585, 584, 581), (583, 586, 588, 585), (585, 588, 587, 584), (586, 589, 591, 588), (588, 591, 590, 587), (589, 592, 594, 591), (591, 594, 593, 590), (592, 595, 597, 594), (594, 597, 596, 593), (595, 598, 600, 597), (597, 600, 599, 596), (598, 601, 603, 600), (600, 603, 602, 599), (601, 604, 606, 603), (603, 606, 605, 602), (604, 607, 609, 606), (606, 609, 608, 605), (607, 610, 612, 609), (609, 612, 611, 608), (610, 613, 615, 612), (612, 615, 614, 611), (613, 616, 618, 615), (615, 618, 617, 614), (616, 619, 621, 618), (618, 621, 620, 617), (619, 622, 624, 621), (621, 624, 623, 620), (622, 625, 627, 624), (624, 627, 626, 623), (625, 628, 630, 627), (627, 630, 629, 626), (628, 631, 633, 630), (630, 633, 632, 629), (631, 634, 636, 633), (633, 636, 635, 632), (634, 637, 639, 636), (636, 639, 638, 635), (637, 640, 642, 639), (639, 642, 641, 638), (640, 643, 645, 642), (642, 645, 644, 641), (643, 646, 648, 645), (645, 648, 647, 644), (646, 649, 651, 648), (648, 651, 650, 647), (649, 652, 654, 651), (651, 654, 653, 650), (652, 655, 657, 654), (654, 657, 656, 653), (655, 658, 660, 657), (657, 660, 659, 656), (658, 661, 663, 660), (660, 663, 662, 659), (661, 664, 666, 663), (663, 666, 665, 662), (664, 572, 573, 666), (666, 573, 571, 665), (571, 575, 478, 476), (706, 673, 676, 705), (705, 676, 667, 718), (718, 667, 670, 721), (721, 670, 668, 719, 720), (668, 669, 679, 733, 719), (679, 685, 728, 733), (685, 682, 731, 728), (682, 681, 729, 731), (681, 684, 730, 729), (684, 683, 727, 730), (683, 680, 732, 727), (680, 678, 725, 732), (678, 686, 726, 725), (686, 674, 724, 726), (674, 675, 723, 724), (675, 677, 716, 723), (677, 697, 717, 716), (697, 696, 715, 717), (696, 698, 722, 715), (698, 699, 711, 722), (711, 699, 690, 712), (712, 690, 692, 713), (713, 692, 688, 710), (710, 688, 687, 708), (708, 687, 689, 709), (709, 689, 693, 714), (714, 693, 691, 700), (700, 691, 695, 703), (703, 695, 694, 701, 702), (701, 694, 671, 707), (707, 671, 672, 704), (704, 672, 673, 706)])
me_003.polygons.foreach_set('use_smooth', [True] * 632)
_k = set([(0, 3), (0, 75), (1, 4), (1, 12), (2, 5), (2, 13), (3, 78), (4, 10), (5, 11), (6, 7), (6, 104), (6, 113), (7, 109), (7, 116), (8, 9), (8, 15), (8, 91), (9, 14), (9, 97), (10, 11), (10, 83), (11, 84), (12, 13), (12, 88), (13, 85), (14, 17), (15, 20), (16, 112), (16, 125), (17, 29), (18, 117), (18, 120), (19, 22), (19, 217), (20, 27), (21, 124), (21, 129), (22, 25), (23, 29), (23, 31), (24, 121), (24, 132), (25, 28), (26, 27), (26, 32), (28, 30), (30, 33), (31, 35), (32, 38), (33, 36), (33, 94), (34, 37), (34, 46), (34, 128), (35, 47), (36, 39), (36, 96), (37, 43), (37, 133), (38, 44), (39, 42), (39, 98), (40, 47), (40, 50), (41, 44), (41, 53), (42, 45), (43, 46), (43, 140), (45, 48), (46, 137), (48, 51), (49, 136), (49, 149), (50, 60), (51, 54), (52, 141), (52, 144), (53, 59), (54, 215), (55, 57), (55, 71), (55, 148), (56, 60), (56, 72), (57, 69), (57, 145), (58, 59), (58, 70), (61, 63), (61, 65), (61, 71), (62, 66), (62, 72), (63, 67), (63, 69), (64, 68), (64, 70), (65, 67), (65, 153), (66, 73), (67, 157), (68, 74), (69, 71), (73, 74), (73, 76), (74, 78), (75, 152), (76, 163), (77, 158), (77, 171), (83, 84), (83, 93), (84, 101), (85, 88), (85, 110), (88, 108), (91, 95), (93, 95), (94, 169), (96, 212), (97, 99), (98, 214), (99, 101), (104, 107), (107, 108), (109, 111), (110, 111), (112, 115), (113, 115), (115, 119), (116, 119), (117, 119), (120, 123), (121, 123), (123, 127), (124, 127), (125, 127), (128, 131), (129, 131), (131, 135), (132, 135), (133, 135), (136, 139), (137, 139), (139, 143), (140, 143), (141, 143), (144, 147), (145, 147), (147, 151), (148, 151), (149, 151), (152, 155), (153, 156), (155, 156), (155, 161), (156, 160), (157, 160), (158, 161), (160, 161), (162, 163), (162, 166), (163, 173), (164, 165), (164, 168), (165, 169), (166, 167), (167, 168), (169, 170), (170, 212), (171, 172), (171, 208), (172, 206), (173, 207), (174, 177), (174, 218), (175, 176), (175, 216), (176, 178), (177, 179), (178, 181), (179, 180), (180, 183), (181, 182), (182, 184), (183, 185), (184, 186), (185, 187), (186, 189), (187, 188), (188, 195), (189, 194), (190, 193), (190, 194), (191, 192), (191, 195), (192, 197), (193, 196), (196, 198), (197, 199), (198, 201), (199, 200), (200, 203), (201, 202), (202, 204), (203, 205), (204, 206), (205, 207), (208, 211), (209, 210), (209, 213), (210, 211), (212, 214), (213, 214), (215, 216), (215, 217), (217, 218), (219, 220), (219, 221), (220, 250), (221, 222), (222, 223), (223, 224), (224, 225), (225, 226), (226, 227), (227, 228), (228, 229), (229, 230), (230, 231), (231, 232), (232, 233), (233, 234), (234, 235), (235, 236), (236, 237), (237, 238), (238, 239), (239, 240), (240, 241), (241, 242), (242, 243), (243, 244), (244, 245), (245, 246), (246, 247), (247, 248), (248, 249), (249, 250), (251, 252), (251, 282), (252, 253), (253, 254), (254, 255), (255, 256), (256, 257), (257, 258), (258, 259), (259, 260), (260, 261), (261, 262), (262, 263), (263, 264), (264, 265), (265, 266), (266, 267), (267, 268), (268, 269), (269, 270), (270, 271), (271, 272), (272, 273), (273, 274), (274, 275), (275, 276), (276, 277), (277, 278), (278, 279), (279, 280), (280, 281), (281, 282), (285, 288), (285, 378), (288, 291), (291, 294), (294, 297), (297, 300), (300, 303), (303, 306), (306, 309), (309, 312), (312, 315), (315, 318), (318, 321), (321, 324), (324, 327), (327, 330), (330, 333), (333, 336), (336, 339), (339, 342), (342, 345), (345, 348), (348, 351), (351, 354), (354, 357), (357, 360), (360, 363), (363, 366), (366, 369), (369, 372), (372, 375), (375, 378), (381, 384), (381, 474), (384, 387), (387, 390), (390, 393), (393, 396), (396, 399), (399, 402), (402, 405), (405, 408), (408, 411), (411, 414), (414, 417), (417, 420), (420, 423), (423, 426), (426, 429), (429, 432), (432, 435), (435, 438), (438, 441), (441, 444), (444, 447), (447, 450), (450, 453), (453, 456), (456, 459), (459, 462), (462, 465), (465, 468), (468, 471), (471, 474), (477, 480), (477, 570), (480, 483), (483, 486), (486, 489), (489, 492), (492, 495), (495, 498), (498, 501), (501, 504), (504, 507), (507, 510), (510, 513), (513, 516), (516, 519), (519, 522), (522, 525), (525, 528), (528, 531), (531, 534), (534, 537), (537, 540), (540, 543), (543, 546), (546, 549), (549, 552), (552, 555), (555, 558), (558, 561), (561, 564), (564, 567), (567, 570), (573, 576), (573, 666), (576, 579), (579, 582), (582, 585), (585, 588), (588, 591), (591, 594), (594, 597), (597, 600), (600, 603), (603, 606), (606, 609), (609, 612), (612, 615), (615, 618), (618, 621), (621, 624), (624, 627), (627, 630), (630, 633), (633, 636), (636, 639), (639, 642), (642, 645), (645, 648), (648, 651), (651, 654), (654, 657), (657, 660), (660, 663), (663, 666), (667, 670), (667, 676), (668, 669), (668, 670), (669, 679), (671, 672), (671, 694), (672, 673), (673, 676), (674, 675), (674, 686), (675, 677), (677, 697), (678, 680), (678, 686), (679, 685), (680, 683), (681, 682), (681, 684), (682, 685), (683, 684), (687, 688), (687, 689), (688, 692), (689, 693), (690, 692), (690, 699), (691, 693), (691, 695), (694, 695), (696, 697), (696, 698), (698, 699), (700, 703), (700, 714), (701, 702), (701, 707), (702, 703), (704, 706), (704, 707), (705, 706), (705, 718), (708, 709), (708, 710), (709, 714), (710, 713), (711, 712), (711, 722), (712, 713), (715, 717), (715, 722), (716, 717), (716, 723), (718, 721), (719, 720), (719, 733), (720, 721), (723, 724), (724, 726), (725, 726), (725, 732), (727, 730), (727, 732), (728, 731), (728, 733), (729, 730), (729, 731)])
me_003.attributes.new('sharp_edge', 'BOOLEAN', 'EDGE').data.foreach_set('value', [ (min(e.vertices), max(e.vertices)) in _k for e in me_003.edges])
_uv = me_003.uv_layers.new(name='UVКарта')
_uv.uv.foreach_set('vector', [0.875, 0.5663, 0.875, 0.5, 0.875, 0.5, 0.875, 0.5663, 0.375, 0.25, 0.625, 0.25, 0.625, 0.5, 0.375, 0.5, 0.4603, 0.75, 0.375, 0.75, 0.375, 0.7378, 0.625, 0.7378, 0.625, 0.7459, 0.5979, 0.7461, 0.5546, 0.7468, 0.5167, 0.7476, 0.4855, 0.7486, 0.4624, 0.7498, 0.4444, 1.0, 0.375, 1.0, 0.375, 0.75, 0.4603, 0.75, 0.4481, 0.8783, 0.125, 0.7378, 0.375, 0.7378, 0.375, 0.75, 0.125, 0.75, 0.875, 0.7378, 0.875, 0.7428, 0.83, 0.7378, 0.625, 0.7459, 0.625, 0.7378, 0.7035, 0.7378, 0.875, 0.5663, 0.875, 0.576, 0.7854, 0.576, 0.7854, 0.5663, 0.7146, 0.576, 0.625, 0.576, 0.625, 0.5663, 0.7146, 0.5663, 0.125, 0.5663, 0.375, 0.5663, 0.375, 0.576, 0.125, 0.576, 0.1363, 0.586, 0.375, 0.586, 0.375, 0.5964, 0.125, 0.5964, 0.125, 0.5907, 0.625, 0.5756, 0.625, 0.5711, 0.625, 0.5663, 0.625, 0.5663, 0.625, 0.576, 0.625, 0.576, 0.375, 0.5663, 0.375, 0.5, 0.375, 0.5, 0.375, 0.5663, 0.375, 0.5663, 0.375, 0.5663, 0.375, 0.5711, 0.375, 0.5756, 0.375, 0.576, 0.375, 0.576, 0.375, 0.5, 0.625, 0.5, 0.625, 0.5, 0.375, 0.5, 0.375, 0.1837, 0.625, 0.1837, 0.625, 0.25, 0.375, 0.25, 0.625, 0.25, 0.375, 0.25, 0.375, 0.25, 0.625, 0.25, 0.875, 0.576, 0.875, 0.576, 0.875, 0.5663, 0.875, 0.5663, 0.875, 0.5711, 0.875, 0.5747, 0.125, 0.5663, 0.125, 0.5663, 0.125, 0.576, 0.125, 0.576, 0.125, 0.5747, 0.125, 0.5711, 0.875, 0.576, 0.875, 0.5814, 0.8637, 0.586, 0.7705, 0.586, 0.7854, 0.576, 0.625, 0.586, 0.625, 0.576, 0.7146, 0.576, 0.7063, 0.586, 0.8637, 0.586, 0.875, 0.5907, 0.875, 0.5964, 0.7854, 0.5964, 0.7705, 0.586, 0.625, 0.5964, 0.625, 0.586, 0.7063, 0.586, 0.7146, 0.5964, 0.375, 0.1686, 0.625, 0.1686, 0.625, 0.174, 0.375, 0.174, 0.375, 0.576, 0.625, 0.576, 0.625, 0.586, 0.375, 0.586, 0.8595, 0.6081, 0.875, 0.6122, 0.875, 0.6198, 0.7955, 0.6198, 0.8237, 0.6081, 0.625, 0.6198, 0.625, 0.6081, 0.736, 0.6081, 0.7202, 0.6198, 0.375, 0.1536, 0.625, 0.1536, 0.625, 0.1593, 0.375, 0.1593, 0.375, 0.586, 0.625, 0.586, 0.625, 0.5964, 0.375, 0.5964, 0.1371, 0.6247, 0.375, 0.6247, 0.375, 0.6304, 0.125, 0.6304, 0.125, 0.6278, 0.1405, 0.6081, 0.375, 0.6081, 0.375, 0.6198, 0.125, 0.6198, 0.125, 0.6122, 0.125, 0.6051, 0.125, 0.5964, 0.375, 0.5964, 0.375, 0.6081, 0.1405, 0.6081, 0.375, 0.6081, 0.625, 0.6081, 0.625, 0.6198, 0.375, 0.6198, 0.375, 0.5964, 0.625, 0.5964, 0.625, 0.6081, 0.375, 0.6081, 0.375, 0.1302, 0.625, 0.1302, 0.625, 0.1378, 0.375, 0.1378, 0.375, 0.1449, 0.625, 0.1449, 0.625, 0.1536, 0.375, 0.1536, 0.875, 0.6198, 0.875, 0.6221, 0.8629, 0.6247, 0.7805, 0.6247, 0.7955, 0.6198, 0.625, 0.6247, 0.625, 0.6198, 0.7202, 0.6198, 0.7118, 0.6247, 0.8629, 0.6247, 0.875, 0.6278, 0.875, 0.6304, 0.8029, 0.6304, 0.7805, 0.6247, 0.625, 0.6304, 0.625, 0.6247, 0.7118, 0.6247, 0.7244, 0.6304, 0.375, 0.1279, 0.625, 0.1279, 0.625, 0.1302, 0.375, 0.1302, 0.375, 0.6198, 0.625, 0.6198, 0.625, 0.6247, 0.375, 0.6247, 0.375, 0.1071, 0.625, 0.1071, 0.625, 0.1196, 0.375, 0.1196, 0.375, 0.1196, 0.625, 0.1196, 0.625, 0.1222, 0.375, 0.1222, 0.375, 0.6247, 0.625, 0.6247, 0.625, 0.6304, 0.375, 0.6304, 0.125, 0.6439, 0.125, 0.6429, 0.375, 0.6429, 0.375, 0.646, 0.135, 0.646, 0.865, 0.646, 0.875, 0.6483, 0.875, 0.6494, 0.8034, 0.6494, 0.7856, 0.646, 0.625, 0.6494, 0.625, 0.646, 0.7147, 0.646, 0.7246, 0.6494, 0.375, 0.6429, 0.625, 0.6429, 0.625, 0.646, 0.375, 0.646, 0.375, 0.6304, 0.625, 0.6304, 0.625, 0.6429, 0.375, 0.6429, 0.125, 0.6304, 0.375, 0.6304, 0.375, 0.6429, 0.125, 0.6429, 0.875, 0.6304, 0.875, 0.6429, 0.8029, 0.6429, 0.8029, 0.6304, 0.7244, 0.6429, 0.625, 0.6429, 0.625, 0.6304, 0.7244, 0.6304, 0.135, 0.646, 0.375, 0.646, 0.375, 0.6494, 0.125, 0.6494, 0.125, 0.6483, 0.8595, 0.66, 0.875, 0.6637, 0.875, 0.6706, 0.7955, 0.6706, 0.8243, 0.66, 0.7202, 0.6706, 0.625, 0.6706, 0.625, 0.66, 0.7363, 0.66, 0.875, 0.6429, 0.875, 0.6439, 0.865, 0.646, 0.7856, 0.646, 0.8029, 0.6429, 0.625, 0.646, 0.625, 0.6429, 0.7244, 0.6429, 0.7147, 0.646, 0.375, 0.1006, 0.625, 0.1006, 0.625, 0.1017, 0.375, 0.1017, 0.375, 0.646, 0.625, 0.646, 0.625, 0.6494, 0.375, 0.6494, 0.375, 0.04612, 0.625, 0.04612, 0.625, 0.07938, 0.375, 0.07938, 0.1405, 0.66, 0.375, 0.66, 0.375, 0.6706, 0.125, 0.6706, 0.125, 0.6637, 0.125, 0.6563, 0.125, 0.6494, 0.375, 0.6494, 0.375, 0.66, 0.1405, 0.66, 0.375, 0.66, 0.625, 0.66, 0.625, 0.6706, 0.375, 0.6706, 0.375, 0.6494, 0.625, 0.6494, 0.625, 0.66, 0.375, 0.66, 0.375, 0.07938, 0.625, 0.07938, 0.625, 0.08627, 0.375, 0.08627, 0.375, 0.0937, 0.625, 0.0937, 0.625, 0.1006, 0.375, 0.1006, 0.375, 0.02965, 0.625, 0.02965, 0.625, 0.03797, 0.375, 0.03797, 0.875, 0.7039, 0.875, 0.712, 0.8467, 0.712, 0.7955, 0.7039, 0.7488, 0.712, 0.625, 0.712, 0.625, 0.7039, 0.7202, 0.7039, 0.125, 0.7039, 0.375, 0.7039, 0.375, 0.712, 0.125, 0.712, 0.375, 0.7039, 0.625, 0.7039, 0.625, 0.712, 0.375, 0.712, 0.1428, 0.7291, 0.375, 0.7291, 0.375, 0.7378, 0.125, 0.7378, 0.125, 0.7317, 0.875, 0.712, 0.875, 0.7203, 0.8472, 0.7203, 0.8467, 0.712, 0.7491, 0.7203, 0.625, 0.7203, 0.625, 0.712, 0.7488, 0.712, 0.125, 0.712, 0.375, 0.712, 0.375, 0.7203, 0.125, 0.7203, 0.375, 0.712, 0.625, 0.712, 0.625, 0.7203, 0.375, 0.7203, 0.375, 0.6706, 0.625, 0.6706, 0.625, 0.7039, 0.375, 0.7039, 0.125, 0.6706, 0.375, 0.6706, 0.375, 0.7039, 0.125, 0.7039, 0.875, 0.6706, 0.875, 0.7039, 0.7955, 0.7039, 0.7955, 0.6706, 0.7202, 0.7039, 0.625, 0.7039, 0.625, 0.6706, 0.7202, 0.6706, 0.375, 0.03797, 0.625, 0.03797, 0.625, 0.04612, 0.375, 0.04612, 0.875, 0.7203, 0.875, 0.7265, 0.8572, 0.7291, 0.7955, 0.7291, 0.8472, 0.7203, 0.625, 0.7291, 0.625, 0.7203, 0.7491, 0.7203, 0.7202, 0.7291, 0.8572, 0.7291, 0.875, 0.7317, 0.875, 0.7378, 0.83, 0.7378, 0.7955, 0.7291, 0.625, 0.7378, 0.625, 0.7291, 0.7202, 0.7291, 0.7035, 0.7378, 0.375, 0.02355, 0.625, 0.02355, 0.625, 0.02965, 0.375, 0.02965, 0.375, 0.7203, 0.625, 0.7203, 0.625, 0.7291, 0.375, 0.7291, 0.625, 0.007241, 0.625, 0.01217, 0.375, 0.01217, 0.375, 0.0, 0.4444, 0.0, 0.4433, 0.0003096, 0.4481, 0.001723, 0.4624, 0.003082, 0.4855, 0.004335, 0.5167, 0.005433, 0.5546, 0.006334, 0.5979, 0.007003, 0.375, 0.01217, 0.625, 0.01217, 0.625, 0.01829, 0.375, 0.01829, 0.375, 0.7291, 0.625, 0.7291, 0.625, 0.7378, 0.375, 0.7378, 0.125, 0.5, 0.125, 0.5663, 0.125, 0.5663, 0.125, 0.5, 0.375, 0.174, 0.625, 0.174, 0.625, 0.174, 0.375, 0.174, 0.375, 0.5, 0.625, 0.5, 0.625, 0.5663, 0.375, 0.5663, 0.625, 0.5, 0.625, 0.5663, 0.625, 0.5663, 0.625, 0.5, 0.125, 0.5, 0.375, 0.5, 0.375, 0.5663, 0.125, 0.5663, 0.7146, 0.5444, 0.7146, 0.5663, 0.625, 0.5663, 0.625, 0.5, 0.875, 0.5, 0.875, 0.5663, 0.7854, 0.5663, 0.7854, 0.5444, 0.7854, 0.5314, 0.7146, 0.5314, 0.625, 0.576, 0.375, 0.576, 0.375, 0.5756, 0.625, 0.5756, 0.625, 0.5756, 0.375, 0.5756, 0.375, 0.5711, 0.625, 0.5711, 0.625, 0.5711, 0.375, 0.5711, 0.375, 0.5663, 0.625, 0.5663, 0.625, 0.576, 0.375, 0.576, 0.375, 0.576, 0.625, 0.576, 0.625, 0.1837, 0.375, 0.1837, 0.375, 0.1789, 0.625, 0.1789, 0.625, 0.1789, 0.375, 0.1789, 0.375, 0.174, 0.625, 0.174, 0.625, 0.174, 0.375, 0.174, 0.375, 0.174, 0.625, 0.174, 0.125, 0.5907, 0.1312, 0.586, 0.1363, 0.586, 0.1312, 0.586, 0.1356, 0.586, 0.1363, 0.586, 0.8644, 0.586, 0.8688, 0.586, 0.8637, 0.586, 0.8688, 0.586, 0.875, 0.5907, 0.8637, 0.586, 0.625, 0.1686, 0.375, 0.1686, 0.375, 0.164, 0.625, 0.164, 0.625, 0.164, 0.375, 0.164, 0.375, 0.1593, 0.625, 0.1593, 0.125, 0.5814, 0.125, 0.576, 0.375, 0.576, 0.375, 0.586, 0.1363, 0.586, 0.875, 0.6051, 0.875, 0.6065, 0.8595, 0.6081, 0.875, 0.6065, 0.875, 0.6056, 0.8595, 0.6081, 0.125, 0.6056, 0.125, 0.6065, 0.1405, 0.6081, 0.125, 0.6065, 0.125, 0.6051, 0.1405, 0.6081, 0.625, 0.1449, 0.375, 0.1449, 0.375, 0.1419, 0.625, 0.1419, 0.625, 0.1419, 0.375, 0.1419, 0.375, 0.1378, 0.625, 0.1378, 0.875, 0.5964, 0.875, 0.6051, 0.8595, 0.6081, 0.8237, 0.6081, 0.7854, 0.5964, 0.625, 0.6081, 0.625, 0.5964, 0.7146, 0.5964, 0.736, 0.6081, 0.375, 0.1222, 0.375, 0.1236, 0.375, 0.1223, 0.375, 0.1236, 0.375, 0.1225, 0.375, 0.1223, 0.625, 0.1225, 0.625, 0.1236, 0.625, 0.1223, 0.625, 0.1236, 0.625, 0.1222, 0.625, 0.1223, 0.625, 0.1279, 0.375, 0.1279, 0.375, 0.1253, 0.625, 0.1253, 0.625, 0.1253, 0.375, 0.1253, 0.375, 0.1222, 0.625, 0.1222, 0.125, 0.6221, 0.125, 0.6198, 0.375, 0.6198, 0.375, 0.6247, 0.1371, 0.6247, 0.375, 0.1017, 0.375, 0.1027, 0.375, 0.1017, 0.375, 0.1027, 0.375, 0.1019, 0.375, 0.1017, 0.625, 0.1019, 0.625, 0.1027, 0.625, 0.1017, 0.625, 0.1027, 0.625, 0.1017, 0.625, 0.1017, 0.625, 0.1061, 0.375, 0.1061, 0.375, 0.104, 0.625, 0.104, 0.625, 0.104, 0.375, 0.104, 0.375, 0.1017, 0.625, 0.1017, 0.375, 0.1061, 0.625, 0.1061, 0.625, 0.1071, 0.375, 0.1071, 0.875, 0.6631, 0.875, 0.662, 0.8595, 0.66, 0.875, 0.662, 0.875, 0.6637, 0.8595, 0.66, 0.125, 0.6637, 0.125, 0.662, 0.1405, 0.66, 0.125, 0.662, 0.125, 0.6631, 0.1405, 0.66, 0.625, 0.0937, 0.375, 0.0937, 0.375, 0.08998, 0.625, 0.08998, 0.625, 0.08998, 0.375, 0.08998, 0.375, 0.08627, 0.625, 0.08627, 0.875, 0.6494, 0.875, 0.6563, 0.8595, 0.66, 0.8243, 0.66, 0.8034, 0.6494, 0.625, 0.66, 0.625, 0.6494, 0.7246, 0.6494, 0.7363, 0.66, 0.375, 0.02342, 0.375, 0.02252, 0.375, 0.02351, 0.375, 0.02252, 0.375, 0.02256, 0.375, 0.02351, 0.375, 0.02256, 0.375, 0.02355, 0.375, 0.02351, 0.625, 0.01842, 0.625, 0.01932, 0.625, 0.01832, 0.625, 0.01932, 0.625, 0.01927, 0.625, 0.01832, 0.625, 0.01927, 0.625, 0.01829, 0.625, 0.01832, 0.625, 0.02355, 0.375, 0.02355, 0.375, 0.02256, 0.625, 0.02256, 0.625, 0.02256, 0.375, 0.02256, 0.375, 0.01927, 0.625, 0.01927, 0.625, 0.01927, 0.375, 0.01927, 0.375, 0.01829, 0.625, 0.01829, 0.125, 0.7265, 0.125, 0.7203, 0.375, 0.7203, 0.375, 0.7291, 0.1428, 0.7291, 0.7055, 0.5576, 0.7055, 0.5216, 0.6875, 0.5216, 0.6875, 0.855, 0.7055, 0.8546, 0.7055, 0.8412, 0.7055, 0.8268, 0.7055, 0.8123, 0.7055, 0.7986, 0.7055, 0.7851, 0.7055, 0.7301, 0.7055, 0.7115, 0.7055, 0.6951, 0.7055, 0.6895, 0.7055, 0.6843, 0.7055, 0.6636, 0.7055, 0.6543, 0.7055, 0.6461, 0.7055, 0.6267, 0.7055, 0.6074, 0.7055, 0.5902, 0.7055, 0.5737, 0.6875, 0.855, 0.6875, 0.5216, 0.6562, 0.5216, 0.6562, 0.856, 0.6562, 0.856, 0.6562, 0.5216, 0.625, 0.5216, 0.625, 0.8574, 0.625, 0.8574, 0.625, 0.5216, 0.5938, 0.5216, 0.5938, 0.8591, 0.5938, 0.8591, 0.5938, 0.5216, 0.5625, 0.5216, 0.5625, 0.861, 0.558, 0.8613, 0.5625, 0.861, 0.5625, 0.5216, 0.5312, 0.5216, 0.5312, 0.8613, 0.5068, 0.8613, 0.5312, 0.8613, 0.5312, 0.5216, 0.5, 0.5216, 0.5, 0.8608, 0.5, 0.8608, 0.5, 0.5216, 0.4688, 0.5216, 0.4688, 0.8585, 0.4688, 0.8585, 0.4688, 0.5216, 0.4375, 0.5216, 0.4375, 0.8563, 0.4375, 0.8563, 0.4375, 0.5216, 0.4062, 0.5216, 0.4062, 0.8542, 0.4062, 0.8542, 0.4062, 0.5216, 0.375, 0.5216, 0.375, 0.8524, 0.375, 0.8524, 0.375, 0.5216, 0.3438, 0.5216, 0.3438, 0.8509, 0.3438, 0.8509, 0.3438, 0.5216, 0.3125, 0.5216, 0.3125, 0.8498, 0.3125, 0.5216, 0.2945, 0.5216, 0.2945, 0.5576, 0.2945, 0.5737, 0.2945, 0.5902, 0.2945, 0.6074, 0.2945, 0.6267, 0.2945, 0.6461, 0.2945, 0.6543, 0.2945, 0.6636, 0.2945, 0.6843, 0.2945, 0.6895, 0.2945, 0.6951, 0.2945, 0.7115, 0.2945, 0.7301, 0.2945, 0.7851, 0.2945, 0.7986, 0.2945, 0.8123, 0.2945, 0.8268, 0.2945, 0.8412, 0.2945, 0.8494, 0.3125, 0.8498, 0.7968, 0.4854, 0.8418, 0.4717, 0.8833, 0.4496, 0.9197, 0.4197, 0.9496, 0.3833, 0.9717, 0.3418, 0.9796, 0.3159, 0.5204, 0.1841, 0.5283, 0.1582, 0.5504, 0.1167, 0.5803, 0.08029, 0.6167, 0.05045, 0.6582, 0.02827, 0.7032, 0.4854, 0.75, 0.49, 0.2945, 0.5216, 0.3125, 0.5216, 0.3125, 0.5, 0.2945, 0.5, 0.3438, 0.5, 0.3125, 0.5, 0.3125, 0.5216, 0.3438, 0.5216, 0.375, 0.5, 0.3438, 0.5, 0.3438, 0.5216, 0.375, 0.5216, 0.4062, 0.5, 0.375, 0.5, 0.375, 0.5216, 0.4062, 0.5216, 0.4375, 0.5, 0.4062, 0.5, 0.4062, 0.5216, 0.4375, 0.5216, 0.4688, 0.5, 0.4375, 0.5, 0.4375, 0.5216, 0.4688, 0.5216, 0.5, 0.5, 0.4688, 0.5, 0.4688, 0.5216, 0.5, 0.5216, 0.5312, 0.5, 0.5, 0.5, 0.5, 0.5216, 0.5312, 0.5216, 0.5625, 0.5, 0.5312, 0.5, 0.5312, 0.5216, 0.5625, 0.5216, 0.5938, 0.5, 0.5625, 0.5, 0.5625, 0.5216, 0.5938, 0.5216, 0.625, 0.5, 0.5938, 0.5, 0.5938, 0.5216, 0.625, 0.5216, 0.6562, 0.5, 0.625, 0.5, 0.625, 0.5216, 0.6562, 0.5216, 0.6875, 0.5, 0.6562, 0.5, 0.6562, 0.5216, 0.6875, 0.5216, 0.6875, 0.5, 0.6875, 0.5216, 0.7055, 0.5216, 0.7055, 0.5, 1.0, 0.5, 1.0, 1.0, 0.9688, 1.0, 0.9688, 0.5, 0.9688, 0.5, 0.9688, 1.0, 0.9375, 1.0, 0.9375, 0.5, 0.9375, 0.5, 0.9375, 1.0, 0.9062, 1.0, 0.9062, 0.5, 0.9062, 0.5, 0.9062, 1.0, 0.875, 1.0, 0.875, 0.5, 0.875, 0.5, 0.875, 1.0, 0.8438, 1.0, 0.8438, 0.5, 0.8438, 0.5, 0.8438, 1.0, 0.8125, 1.0, 0.8125, 0.5, 0.8125, 0.5, 0.8125, 1.0, 0.7812, 1.0, 0.7812, 0.5, 0.7812, 0.5, 0.7812, 1.0, 0.75, 1.0, 0.75, 0.5, 0.75, 0.5, 0.75, 1.0, 0.7188, 1.0, 0.7188, 0.5, 0.7188, 0.5, 0.7188, 1.0, 0.6875, 1.0, 0.6875, 0.5, 0.6875, 0.5, 0.6875, 1.0, 0.6562, 1.0, 0.6562, 0.5, 0.6562, 0.5, 0.6562, 1.0, 0.625, 1.0, 0.625, 0.5, 0.625, 0.5, 0.625, 1.0, 0.5938, 1.0, 0.5938, 0.5, 0.5938, 0.5, 0.5938, 1.0, 0.5625, 1.0, 0.5625, 0.5, 0.5625, 0.5, 0.5625, 1.0, 0.5312, 1.0, 0.5312, 0.5, 0.5312, 0.5, 0.5312, 1.0, 0.5, 1.0, 0.5, 0.5, 0.5, 0.5, 0.5, 1.0, 0.4688, 1.0, 0.4688, 0.5, 0.4688, 0.5, 0.4688, 1.0, 0.4375, 1.0, 0.4375, 0.5, 0.4375, 0.5, 0.4375, 1.0, 0.4062, 1.0, 0.4062, 0.5, 0.4062, 0.5, 0.4062, 1.0, 0.375, 1.0, 0.375, 0.5, 0.375, 0.5, 0.375, 1.0, 0.3438, 1.0, 0.3438, 0.5, 0.3438, 0.5, 0.3438, 1.0, 0.3125, 1.0, 0.3125, 0.5, 0.3125, 0.5, 0.3125, 1.0, 0.2812, 1.0, 0.2812, 0.5, 0.2812, 0.5, 0.2812, 1.0, 0.25, 1.0, 0.25, 0.5, 0.25, 0.5, 0.25, 1.0, 0.2188, 1.0, 0.2188, 0.5, 0.2188, 0.5, 0.2188, 1.0, 0.1875, 1.0, 0.1875, 0.5, 0.1875, 0.5, 0.1875, 1.0, 0.1562, 1.0, 0.1562, 0.5, 0.1562, 0.5, 0.1562, 1.0, 0.125, 1.0, 0.125, 0.5, 0.125, 0.5, 0.125, 1.0, 0.09375, 1.0, 0.09375, 0.5, 0.09375, 0.5, 0.09375, 1.0, 0.0625, 1.0, 0.0625, 0.5, 0.09223, 0.4078, 0.06448, 0.374, 0.06448, 0.374, 0.09223, 0.4078, 0.0625, 0.5, 0.0625, 1.0, 0.03125, 1.0, 0.03125, 0.5, 0.03125, 0.5, 0.03125, 1.0, 0.0, 1.0, 0.0, 0.5, 0.5439, 0.1646, 0.5312, 0.2065, 0.5312, 0.2065, 0.5439, 0.1646, 0.3354, 0.4561, 0.2935, 0.4688, 0.2935, 0.4688, 0.3354, 0.4561, 0.4078, 0.4078, 0.374, 0.4355, 0.374, 0.4355, 0.4078, 0.4078, 0.4355, 0.374, 0.4078, 0.4078, 0.4078, 0.4078, 0.4355, 0.374, 0.4561, 0.3354, 0.4355, 0.374, 0.4355, 0.374, 0.4561, 0.3354, 0.4688, 0.2935, 0.4561, 0.3354, 0.4561, 0.3354, 0.4688, 0.2935, 0.4731, 0.25, 0.4688, 0.2935, 0.4688, 0.2935, 0.4731, 0.25, 0.4688, 0.2065, 0.4731, 0.25, 0.4731, 0.25, 0.4688, 0.2065, 0.4561, 0.1646, 0.4688, 0.2065, 0.4688, 0.2065, 0.4561, 0.1646, 0.4355, 0.126, 0.4561, 0.1646, 0.4561, 0.1646, 0.4355, 0.126, 0.4078, 0.09223, 0.4355, 0.126, 0.4355, 0.126, 0.4078, 0.09223, 0.374, 0.06448, 0.4078, 0.09223, 0.4078, 0.09223, 0.374, 0.06448, 0.3354, 0.04387, 0.374, 0.06448, 0.374, 0.06448, 0.3354, 0.04387, 0.2935, 0.03117, 0.3354, 0.04387, 0.3354, 0.04387, 0.2935, 0.03117, 0.25, 0.02688, 0.2935, 0.03117, 0.2935, 0.03117, 0.25, 0.02688, 0.2065, 0.03117, 0.25, 0.02688, 0.25, 0.02688, 0.2065, 0.03117, 0.1646, 0.04387, 0.2065, 0.03117, 0.2065, 0.03117, 0.1646, 0.04387, 0.126, 0.06448, 0.1646, 0.04387, 0.1646, 0.04387, 0.126, 0.06448, 0.09223, 0.09223, 0.126, 0.06448, 0.126, 0.06448, 0.09223, 0.09223, 0.06448, 0.126, 0.09223, 0.09223, 0.09223, 0.09223, 0.06448, 0.126, 0.04387, 0.1646, 0.06448, 0.126, 0.06448, 0.126, 0.04387, 0.1646, 0.03117, 0.2065, 0.04387, 0.1646, 0.04387, 0.1646, 0.03117, 0.2065, 0.02688, 0.25, 0.03117, 0.2065, 0.03117, 0.2065, 0.02688, 0.25, 0.03117, 0.2935, 0.02688, 0.25, 0.02688, 0.25, 0.03117, 0.2935, 0.04387, 0.3354, 0.03117, 0.2935, 0.03117, 0.2935, 0.04387, 0.3354, 0.02407, 0.2949, 0.03718, 0.3382, 0.02827, 0.3418, 0.01461, 0.2968, 0.06448, 0.374, 0.04387, 0.3354, 0.04387, 0.3354, 0.06448, 0.374, 0.126, 0.4355, 0.09223, 0.4078, 0.09223, 0.4078, 0.126, 0.4355, 0.1646, 0.4561, 0.126, 0.4355, 0.126, 0.4355, 0.1646, 0.4561, 0.2065, 0.4688, 0.1646, 0.4561, 0.1646, 0.4561, 0.2065, 0.4688, 0.374, 0.4355, 0.3354, 0.4561, 0.3354, 0.4561, 0.374, 0.4355, 0.7065, 0.4688, 0.75, 0.4731, 0.75, 0.4731, 0.7065, 0.4688, 0.8354, 0.4561, 0.874, 0.4355, 0.874, 0.4355, 0.8354, 0.4561, 0.874, 0.4355, 0.9078, 0.4078, 0.9078, 0.4078, 0.874, 0.4355, 0.9078, 0.4078, 0.9355, 0.374, 0.9355, 0.374, 0.9078, 0.4078, 0.9355, 0.374, 0.9561, 0.3354, 0.9561, 0.3354, 0.9355, 0.374, 0.9561, 0.3354, 0.9688, 0.2935, 0.9688, 0.2935, 0.9561, 0.3354, 0.9688, 0.2935, 0.9731, 0.25, 0.9731, 0.25, 0.9688, 0.2935, 0.9731, 0.25, 0.9688, 0.2065, 0.9688, 0.2065, 0.9731, 0.25, 0.9688, 0.2065, 0.9561, 0.1646, 0.9561, 0.1646, 0.9688, 0.2065, 0.9561, 0.1646, 0.9355, 0.126, 0.9355, 0.126, 0.9561, 0.1646, 0.9355, 0.126, 0.9078, 0.09223, 0.9078, 0.09223, 0.9355, 0.126, 0.9078, 0.09223, 0.874, 0.06448, 0.874, 0.06448, 0.9078, 0.09223, 0.874, 0.06448, 0.8354, 0.04387, 0.8354, 0.04387, 0.874, 0.06448, 0.8354, 0.04387, 0.7935, 0.03117, 0.7935, 0.03117, 0.8354, 0.04387, 0.7935, 0.03117, 0.75, 0.02688, 0.75, 0.02688, 0.7935, 0.03117, 0.75, 0.02688, 0.7065, 0.03117, 0.7065, 0.03117, 0.75, 0.02688, 0.7065, 0.03117, 0.6646, 0.04387, 0.6646, 0.04387, 0.7065, 0.03117, 0.6646, 0.04387, 0.626, 0.06448, 0.626, 0.06448, 0.6646, 0.04387, 0.626, 0.06448, 0.5922, 0.09223, 0.5922, 0.09223, 0.626, 0.06448, 0.5922, 0.09223, 0.5645, 0.126, 0.5645, 0.126, 0.5922, 0.09223, 0.5372, 0.1618, 0.5585, 0.122, 0.5504, 0.1167, 0.5283, 0.1582, 0.5645, 0.126, 0.5439, 0.1646, 0.5439, 0.1646, 0.5645, 0.126, 0.5312, 0.2065, 0.5269, 0.25, 0.5269, 0.25, 0.5312, 0.2065, 0.5269, 0.25, 0.5312, 0.2935, 0.5312, 0.2935, 0.5269, 0.25, 0.5312, 0.2935, 0.5439, 0.3354, 0.5439, 0.3354, 0.5312, 0.2935, 0.5439, 0.3354, 0.5645, 0.374, 0.5645, 0.374, 0.5439, 0.3354, 0.5645, 0.374, 0.5922, 0.4078, 0.5922, 0.4078, 0.5645, 0.374, 0.5922, 0.4078, 0.626, 0.4355, 0.626, 0.4355, 0.5922, 0.4078, 0.626, 0.4355, 0.6646, 0.4561, 0.6646, 0.4561, 0.626, 0.4355, 0.6646, 0.4561, 0.7065, 0.4688, 0.7065, 0.4688, 0.6646, 0.4561, 0.7949, 0.4759, 0.75, 0.4804, 0.75, 0.49, 0.7968, 0.4854, 0.25, 0.4731, 0.2065, 0.4688, 0.2065, 0.4688, 0.25, 0.4731, 0.4129, 0.08712, 0.378, 0.05847, 0.3833, 0.05045, 0.4197, 0.08029, 0.03718, 0.3382, 0.05847, 0.378, 0.05045, 0.3833, 0.02827, 0.3418, 0.378, 0.05847, 0.3382, 0.03718, 0.3418, 0.02827, 0.3833, 0.05045, 0.25, 0.4804, 0.2949, 0.4759, 0.2968, 0.4854, 0.25, 0.49, 0.05847, 0.378, 0.08712, 0.4129, 0.08029, 0.4197, 0.05045, 0.3833, 0.3382, 0.03718, 0.2949, 0.02407, 0.2968, 0.01461, 0.3418, 0.02827, 0.2949, 0.4759, 0.3382, 0.4628, 0.3418, 0.4717, 0.2968, 0.4854, 0.08712, 0.4129, 0.122, 0.4415, 0.1167, 0.4496, 0.08029, 0.4197, 0.2949, 0.02407, 0.25, 0.01965, 0.25, 0.01, 0.2968, 0.01461, 0.3382, 0.4628, 0.378, 0.4415, 0.3833, 0.4496, 0.3418, 0.4717, 0.122, 0.4415, 0.1618, 0.4628, 0.1582, 0.4717, 0.1167, 0.4496, 0.25, 0.01965, 0.2051, 0.02407, 0.2032, 0.01461, 0.25, 0.01, 0.378, 0.4415, 0.4129, 0.4129, 0.4197, 0.4197, 0.3833, 0.4496, 0.1618, 0.4628, 0.2051, 0.4759, 0.2032, 0.4854, 0.1582, 0.4717, 0.2051, 0.02407, 0.1618, 0.03718, 0.1582, 0.02827, 0.2032, 0.01461, 0.4129, 0.4129, 0.4415, 0.378, 0.4496, 0.3833, 0.4197, 0.4197, 0.2051, 0.4759, 0.25, 0.4804, 0.25, 0.49, 0.2032, 0.4854, 0.1618, 0.03718, 0.122, 0.05847, 0.1167, 0.05045, 0.1582, 0.02827, 0.4415, 0.378, 0.4628, 0.3382, 0.4717, 0.3418, 0.4496, 0.3833, 0.122, 0.05847, 0.08712, 0.08712, 0.08029, 0.08029, 0.1167, 0.05045, 0.4628, 0.3382, 0.4759, 0.2949, 0.4854, 0.2968, 0.4717, 0.3418, 0.08712, 0.08712, 0.05847, 0.122, 0.05045, 0.1167, 0.08029, 0.08029, 0.4759, 0.2949, 0.4804, 0.25, 0.49, 0.25, 0.4854, 0.2968, 0.05847, 0.122, 0.03718, 0.1618, 0.02827, 0.1582, 0.05045, 0.1167, 0.4804, 0.25, 0.4759, 0.2051, 0.4854, 0.2032, 0.49, 0.25, 0.03718, 0.1618, 0.02407, 0.2051, 0.01461, 0.2032, 0.02827, 0.1582, 0.4759, 0.2051, 0.4628, 0.1618, 0.4717, 0.1582, 0.4854, 0.2032, 0.02407, 0.2051, 0.01965, 0.25, 0.01, 0.25, 0.01461, 0.2032, 0.4628, 0.1618, 0.4415, 0.122, 0.4496, 0.1167, 0.4717, 0.1582, 0.01965, 0.25, 0.02407, 0.2949, 0.01461, 0.2968, 0.01, 0.25, 0.4415, 0.122, 0.4129, 0.08712, 0.4197, 0.08029, 0.4496, 0.1167, 0.7935, 0.4688, 0.8354, 0.4561, 0.8354, 0.4561, 0.7935, 0.4688, 0.9759, 0.2051, 0.9804, 0.25, 0.99, 0.25, 0.9854, 0.2032, 0.5241, 0.2051, 0.5372, 0.1618, 0.5283, 0.1582, 0.5146, 0.2032, 0.9628, 0.1618, 0.9759, 0.2051, 0.9854, 0.2032, 0.9717, 0.1582, 0.5196, 0.25, 0.5241, 0.2051, 0.5146, 0.2032, 0.51, 0.25, 0.9415, 0.122, 0.9628, 0.1618, 0.9717, 0.1582, 0.9496, 0.1167, 0.5241, 0.2949, 0.5196, 0.25, 0.51, 0.25, 0.5146, 0.2968, 0.9129, 0.08712, 0.9415, 0.122, 0.9496, 0.1167, 0.9197, 0.08029, 0.5372, 0.3382, 0.5241, 0.2949, 0.5146, 0.2968, 0.5283, 0.3418, 0.878, 0.05847, 0.9129, 0.08712, 0.9197, 0.08029, 0.8833, 0.05045, 0.5585, 0.378, 0.5372, 0.3382, 0.5283, 0.3418, 0.5504, 0.3833, 0.8382, 0.03718, 0.878, 0.05847, 0.8833, 0.05045, 0.8418, 0.02827, 0.5871, 0.4129, 0.5585, 0.378, 0.5504, 0.3833, 0.5803, 0.4197, 0.7949, 0.02407, 0.8382, 0.03718, 0.8418, 0.02827, 0.7968, 0.01461, 0.8699, 0.4295, 0.9027, 0.4027, 0.9295, 0.3699, 0.9495, 0.3326, 0.9617, 0.2921, 0.9659, 0.25, 0.9617, 0.2079, 0.9495, 0.1674, 0.9295, 0.1301, 0.9027, 0.09735, 0.8699, 0.0705, 0.8326, 0.05055, 0.7921, 0.03826, 0.75, 0.03412, 0.7079, 0.03826, 0.6674, 0.05055, 0.6301, 0.0705, 0.5973, 0.09735, 0.5705, 0.1301, 0.5505, 0.1674, 0.5383, 0.2079, 0.5341, 0.25, 0.5383, 0.2921, 0.5505, 0.3326, 0.5705, 0.3699, 0.5973, 0.4027, 0.6301, 0.4295, 0.6674, 0.4495, 0.7079, 0.4617, 0.7222, 0.4188, 0.7097, 0.412, 0.6987, 0.403, 0.6897, 0.392, 0.6829, 0.3795, 0.6788, 0.3659, 0.6774, 0.3517, 0.6788, 0.3375, 0.6829, 0.3239, 0.6897, 0.3114, 0.6987, 0.3004, 0.7097, 0.2913, 0.7222, 0.2846, 0.7358, 0.2805, 0.75, 0.2791, 0.7642, 0.2805, 0.7778, 0.2846, 0.7903, 0.2913, 0.8013, 0.3004, 0.8103, 0.3114, 0.8171, 0.3239, 0.8212, 0.3375, 0.8226, 0.3517, 0.8212, 0.3659, 0.8171, 0.3795, 0.8103, 0.392, 0.8081, 0.3948, 0.7222, 0.4188, 0.7079, 0.4617, 0.75, 0.4659, 0.7921, 0.4617, 0.8326, 0.4495, 0.8699, 0.4295, 0.8081, 0.3948, 0.8013, 0.403, 0.7903, 0.412, 0.7778, 0.4188, 0.7642, 0.4229, 0.75, 0.4243, 0.7358, 0.4229, 0.622, 0.4415, 0.5871, 0.4129, 0.5803, 0.4197, 0.6167, 0.4496, 0.75, 0.01965, 0.7949, 0.02407, 0.7968, 0.01461, 0.75, 0.01, 0.878, 0.4415, 0.8382, 0.4628, 0.8418, 0.4717, 0.8833, 0.4496, 0.6618, 0.4628, 0.622, 0.4415, 0.6167, 0.4496, 0.6582, 0.4717, 0.7051, 0.02407, 0.75, 0.01965, 0.75, 0.01, 0.7032, 0.01461, 0.9129, 0.4129, 0.878, 0.4415, 0.8833, 0.4496, 0.9197, 0.4197, 0.7051, 0.4759, 0.6618, 0.4628, 0.6582, 0.4717, 0.7032, 0.4854, 0.6618, 0.03718, 0.7051, 0.02407, 0.7032, 0.01461, 0.6582, 0.02827, 0.9415, 0.378, 0.9129, 0.4129, 0.9197, 0.4197, 0.9496, 0.3833, 0.622, 0.05847, 0.6618, 0.03718, 0.6582, 0.02827, 0.6167, 0.05045, 0.9628, 0.3382, 0.9415, 0.378, 0.9496, 0.3833, 0.9717, 0.3418, 0.8382, 0.4628, 0.7949, 0.4759, 0.7968, 0.4854, 0.8418, 0.4717, 0.5871, 0.08712, 0.622, 0.05847, 0.6167, 0.05045, 0.5803, 0.08029, 0.9759, 0.2949, 0.9628, 0.3382, 0.9717, 0.3418, 0.9854, 0.2968, 0.5585, 0.122, 0.5871, 0.08712, 0.5803, 0.08029, 0.5504, 0.1167, 0.9804, 0.25, 0.9759, 0.2949, 0.9854, 0.2968, 0.99, 0.25, 0.2949, 0.4759, 0.25, 0.4804, 0.25, 0.4731, 0.2935, 0.4688, 0.2935, 0.4688, 0.25, 0.4731, 0.25, 0.4731, 0.2935, 0.4688, 0.3382, 0.4628, 0.2949, 0.4759, 0.2935, 0.4688, 0.3354, 0.4561, 0.3354, 0.4561, 0.2935, 0.4688, 0.2935, 0.4688, 0.3354, 0.4561, 0.378, 0.4415, 0.3382, 0.4628, 0.3354, 0.4561, 0.374, 0.4355, 0.374, 0.4355, 0.3354, 0.4561, 0.3354, 0.4561, 0.374, 0.4355, 0.4129, 0.4129, 0.378, 0.4415, 0.374, 0.4355, 0.4078, 0.4078, 0.4078, 0.4078, 0.374, 0.4355, 0.374, 0.4355, 0.4078, 0.4078, 0.4415, 0.378, 0.4129, 0.4129, 0.4078, 0.4078, 0.4355, 0.374, 0.4355, 0.374, 0.4078, 0.4078, 0.4078, 0.4078, 0.4355, 0.374, 0.4628, 0.3382, 0.4415, 0.378, 0.4355, 0.374, 0.4561, 0.3354, 0.4561, 0.3354, 0.4355, 0.374, 0.4355, 0.374, 0.4561, 0.3354, 0.4759, 0.2949, 0.4628, 0.3382, 0.4561, 0.3354, 0.4688, 0.2935, 0.4688, 0.2935, 0.4561, 0.3354, 0.4561, 0.3354, 0.4688, 0.2935, 0.4804, 0.25, 0.4759, 0.2949, 0.4688, 0.2935, 0.4731, 0.25, 0.4731, 0.25, 0.4688, 0.2935, 0.4688, 0.2935, 0.4731, 0.25, 0.4759, 0.2051, 0.4804, 0.25, 0.4731, 0.25, 0.4688, 0.2065, 0.4688, 0.2065, 0.4731, 0.25, 0.4731, 0.25, 0.4688, 0.2065, 0.4628, 0.1618, 0.4759, 0.2051, 0.4688, 0.2065, 0.4561, 0.1646, 0.4561, 0.1646, 0.4688, 0.2065, 0.4688, 0.2065, 0.4561, 0.1646, 0.4415, 0.122, 0.4628, 0.1618, 0.4561, 0.1646, 0.4355, 0.126, 0.4355, 0.126, 0.4561, 0.1646, 0.4561, 0.1646, 0.4355, 0.126, 0.4129, 0.08712, 0.4415, 0.122, 0.4355, 0.126, 0.4078, 0.09223, 0.4078, 0.09223, 0.4355, 0.126, 0.4355, 0.126, 0.4078, 0.09223, 0.378, 0.05847, 0.4129, 0.08712, 0.4078, 0.09223, 0.374, 0.06448, 0.374, 0.06448, 0.4078, 0.09223, 0.4078, 0.09223, 0.374, 0.06448, 0.3382, 0.03718, 0.378, 0.05847, 0.374, 0.06448, 0.3354, 0.04387, 0.3354, 0.04387, 0.374, 0.06448, 0.374, 0.06448, 0.3354, 0.04387, 0.2949, 0.02407, 0.3382, 0.03718, 0.3354, 0.04387, 0.2935, 0.03117, 0.2935, 0.03117, 0.3354, 0.04387, 0.3354, 0.04387, 0.2935, 0.03117, 0.25, 0.01965, 0.2949, 0.02407, 0.2935, 0.03117, 0.25, 0.02688, 0.25, 0.02688, 0.2935, 0.03117, 0.2935, 0.03117, 0.25, 0.02688, 0.2051, 0.02407, 0.25, 0.01965, 0.25, 0.02688, 0.2065, 0.03117, 0.2065, 0.03117, 0.25, 0.02688, 0.25, 0.02688, 0.2065, 0.03117, 0.1618, 0.03718, 0.2051, 0.02407, 0.2065, 0.03117, 0.1646, 0.04387, 0.1646, 0.04387, 0.2065, 0.03117, 0.2065, 0.03117, 0.1646, 0.04387, 0.122, 0.05847, 0.1618, 0.03718, 0.1646, 0.04387, 0.126, 0.06448, 0.126, 0.06448, 0.1646, 0.04387, 0.1646, 0.04387, 0.126, 0.06448, 0.08712, 0.08712, 0.122, 0.05847, 0.126, 0.06448, 0.09223, 0.09223, 0.09223, 0.09223, 0.126, 0.06448, 0.126, 0.06448, 0.09223, 0.09223, 0.05847, 0.122, 0.08712, 0.08712, 0.09223, 0.09223, 0.06448, 0.126, 0.06448, 0.126, 0.09223, 0.09223, 0.09223, 0.09223, 0.06448, 0.126, 0.03718, 0.1618, 0.05847, 0.122, 0.06448, 0.126, 0.04387, 0.1646, 0.04387, 0.1646, 0.06448, 0.126, 0.06448, 0.126, 0.04387, 0.1646, 0.02407, 0.2051, 0.03718, 0.1618, 0.04387, 0.1646, 0.03117, 0.2065, 0.03117, 0.2065, 0.04387, 0.1646, 0.04387, 0.1646, 0.03117, 0.2065, 0.01965, 0.25, 0.02407, 0.2051, 0.03117, 0.2065, 0.02688, 0.25, 0.02688, 0.25, 0.03117, 0.2065, 0.03117, 0.2065, 0.02688, 0.25, 0.02407, 0.2949, 0.01965, 0.25, 0.02688, 0.25, 0.03117, 0.2935, 0.03117, 0.2935, 0.02688, 0.25, 0.02688, 0.25, 0.03117, 0.2935, 0.03718, 0.3382, 0.02407, 0.2949, 0.03117, 0.2935, 0.04387, 0.3354, 0.04387, 0.3354, 0.03117, 0.2935, 0.03117, 0.2935, 0.04387, 0.3354, 0.05847, 0.378, 0.03718, 0.3382, 0.04387, 0.3354, 0.06448, 0.374, 0.06448, 0.374, 0.04387, 0.3354, 0.04387, 0.3354, 0.06448, 0.374, 0.08712, 0.4129, 0.05847, 0.378, 0.06448, 0.374, 0.09223, 0.4078, 0.09223, 0.4078, 0.06448, 0.374, 0.06448, 0.374, 0.09223, 0.4078, 0.122, 0.4415, 0.08712, 0.4129, 0.09223, 0.4078, 0.126, 0.4355, 0.126, 0.4355, 0.09223, 0.4078, 0.09223, 0.4078, 0.126, 0.4355, 0.1618, 0.4628, 0.122, 0.4415, 0.126, 0.4355, 0.1646, 0.4561, 0.1646, 0.4561, 0.126, 0.4355, 0.126, 0.4355, 0.1646, 0.4561, 0.2051, 0.4759, 0.1618, 0.4628, 0.1646, 0.4561, 0.2065, 0.4688, 0.2065, 0.4688, 0.1646, 0.4561, 0.1646, 0.4561, 0.2065, 0.4688, 0.25, 0.4804, 0.2051, 0.4759, 0.2065, 0.4688, 0.25, 0.4731, 0.25, 0.4731, 0.2065, 0.4688, 0.2065, 0.4688, 0.25, 0.4731, 0.1987, 0.403, 0.2047, 0.4079, 0.1674, 0.4495, 0.1301, 0.4295, 0.09735, 0.4027, 0.0705, 0.3699, 0.05055, 0.3326, 0.03826, 0.2921, 0.03412, 0.25, 0.03826, 0.2079, 0.05055, 0.1674, 0.0705, 0.1301, 0.09735, 0.09735, 0.1301, 0.0705, 0.1674, 0.05055, 0.2079, 0.03826, 0.25, 0.03412, 0.2921, 0.03826, 0.3326, 0.05055, 0.3699, 0.0705, 0.4027, 0.09735, 0.4295, 0.1301, 0.4495, 0.1674, 0.4617, 0.2079, 0.4659, 0.25, 0.4617, 0.2921, 0.4495, 0.3326, 0.4295, 0.3699, 0.4027, 0.4027, 0.3699, 0.4295, 0.3326, 0.4495, 0.2963, 0.4071, 0.3013, 0.403, 0.3103, 0.392, 0.3171, 0.3795, 0.3212, 0.3659, 0.3226, 0.3517, 0.3212, 0.3375, 0.3171, 0.3239, 0.3103, 0.3114, 0.3013, 0.3004, 0.2903, 0.2913, 0.2778, 0.2846, 0.2642, 0.2805, 0.25, 0.2791, 0.2358, 0.2805, 0.2222, 0.2846, 0.2097, 0.2913, 0.1987, 0.3004, 0.1897, 0.3114, 0.1829, 0.3239, 0.1788, 0.3375, 0.1774, 0.3517, 0.1788, 0.3659, 0.1829, 0.3795, 0.1897, 0.392, 0.2963, 0.4071, 0.3326, 0.4495, 0.2921, 0.4617, 0.25, 0.4659, 0.2079, 0.4617, 0.1674, 0.4495, 0.2047, 0.4079, 0.2097, 0.412, 0.2222, 0.4188, 0.2358, 0.4229, 0.25, 0.4243, 0.2642, 0.4229, 0.2778, 0.4188, 0.2903, 0.412, 0.2935, 0.4688, 0.25, 0.4731, 0.25, 0.4731, 0.2935, 0.4688, 0.2935, 0.4688, 0.25, 0.4731, 0.25, 0.4659, 0.2921, 0.4617, 0.3354, 0.4561, 0.2935, 0.4688, 0.2935, 0.4688, 0.3354, 0.4561, 0.3354, 0.4561, 0.2935, 0.4688, 0.2921, 0.4617, 0.3326, 0.4495, 0.374, 0.4355, 0.3354, 0.4561, 0.3354, 0.4561, 0.3739, 0.4355, 0.3739, 0.4355, 0.3354, 0.4561, 0.3326, 0.4495, 0.3699, 0.4295, 0.4078, 0.4078, 0.374, 0.4355, 0.3739, 0.4355, 0.4078, 0.4078, 0.4078, 0.4078, 0.3739, 0.4355, 0.3699, 0.4295, 0.4027, 0.4027, 0.4355, 0.374, 0.4078, 0.4078, 0.4078, 0.4078, 0.4355, 0.3739, 0.4355, 0.3739, 0.4078, 0.4078, 0.4027, 0.4027, 0.4295, 0.3699, 0.4561, 0.3354, 0.4355, 0.374, 0.4355, 0.3739, 0.4561, 0.3354, 0.4561, 0.3354, 0.4355, 0.3739, 0.4295, 0.3699, 0.4495, 0.3326, 0.4688, 0.2935, 0.4561, 0.3354, 0.4561, 0.3354, 0.4688, 0.2935, 0.4688, 0.2935, 0.4561, 0.3354, 0.4495, 0.3326, 0.4617, 0.2921, 0.4731, 0.25, 0.4688, 0.2935, 0.4688, 0.2935, 0.4731, 0.25, 0.4731, 0.25, 0.4688, 0.2935, 0.4617, 0.2921, 0.4659, 0.25, 0.4688, 0.2065, 0.4731, 0.25, 0.4731, 0.25, 0.4688, 0.2065, 0.4688, 0.2065, 0.4731, 0.25, 0.4659, 0.25, 0.4617, 0.2079, 0.4561, 0.1646, 0.4688, 0.2065, 0.4688, 0.2065, 0.4561, 0.1646, 0.4561, 0.1646, 0.4688, 0.2065, 0.4617, 0.2079, 0.4495, 0.1674, 0.4355, 0.126, 0.4561, 0.1646, 0.4561, 0.1646, 0.4355, 0.1261, 0.4355, 0.1261, 0.4561, 0.1646, 0.4495, 0.1674, 0.4295, 0.1301, 0.4078, 0.09223, 0.4355, 0.126, 0.4355, 0.1261, 0.4078, 0.09225, 0.4078, 0.09225, 0.4355, 0.1261, 0.4295, 0.1301, 0.4027, 0.09735, 0.374, 0.06448, 0.4078, 0.09223, 0.4078, 0.09225, 0.3739, 0.0645, 0.3739, 0.0645, 0.4078, 0.09225, 0.4027, 0.09735, 0.3699, 0.0705, 0.3354, 0.04387, 0.374, 0.06448, 0.3739, 0.0645, 0.3354, 0.04388, 0.3354, 0.04388, 0.3739, 0.0645, 0.3699, 0.0705, 0.3326, 0.05055, 0.2935, 0.03117, 0.3354, 0.04387, 0.3354, 0.04388, 0.2935, 0.03119, 0.2935, 0.03119, 0.3354, 0.04388, 0.3326, 0.05055, 0.2921, 0.03826, 0.25, 0.02688, 0.2935, 0.03117, 0.2935, 0.03119, 0.25, 0.0269, 0.25, 0.0269, 0.2935, 0.03119, 0.2921, 0.03826, 0.25, 0.03412, 0.2065, 0.03117, 0.25, 0.02688, 0.25, 0.0269, 0.2065, 0.03119, 0.2065, 0.03119, 0.25, 0.0269, 0.25, 0.03412, 0.2079, 0.03826, 0.1646, 0.04387, 0.2065, 0.03117, 0.2065, 0.03119, 0.1646, 0.04388, 0.1646, 0.04388, 0.2065, 0.03119, 0.2079, 0.03826, 0.1674, 0.05055, 0.126, 0.06448, 0.1646, 0.04387, 0.1646, 0.04388, 0.1261, 0.0645, 0.1261, 0.0645, 0.1646, 0.04388, 0.1674, 0.05055, 0.1301, 0.0705, 0.09223, 0.09223, 0.126, 0.06448, 0.1261, 0.0645, 0.09225, 0.09225, 0.09225, 0.09225, 0.1261, 0.0645, 0.1301, 0.0705, 0.09735, 0.09735, 0.06448, 0.126, 0.09223, 0.09223, 0.09225, 0.09225, 0.0645, 0.1261, 0.0645, 0.1261, 0.09225, 0.09225, 0.09735, 0.09735, 0.0705, 0.1301, 0.04387, 0.1646, 0.06448, 0.126, 0.0645, 0.1261, 0.04388, 0.1646, 0.04388, 0.1646, 0.0645, 0.1261, 0.0705, 0.1301, 0.05055, 0.1674, 0.03117, 0.2065, 0.04387, 0.1646, 0.04388, 0.1646, 0.03119, 0.2065, 0.03119, 0.2065, 0.04388, 0.1646, 0.05055, 0.1674, 0.03826, 0.2079, 0.02688, 0.25, 0.03117, 0.2065, 0.03119, 0.2065, 0.0269, 0.25, 0.0269, 0.25, 0.03119, 0.2065, 0.03826, 0.2079, 0.03412, 0.25, 0.03117, 0.2935, 0.02688, 0.25, 0.0269, 0.25, 0.03119, 0.2935, 0.03119, 0.2935, 0.0269, 0.25, 0.03412, 0.25, 0.03826, 0.2921, 0.04387, 0.3354, 0.03117, 0.2935, 0.03119, 0.2935, 0.04388, 0.3354, 0.04388, 0.3354, 0.03119, 0.2935, 0.03826, 0.2921, 0.05055, 0.3326, 0.06448, 0.374, 0.04387, 0.3354, 0.04388, 0.3354, 0.0645, 0.3739, 0.0645, 0.3739, 0.04388, 0.3354, 0.05055, 0.3326, 0.0705, 0.3699, 0.09223, 0.4078, 0.06448, 0.374, 0.0645, 0.3739, 0.09225, 0.4078, 0.09225, 0.4078, 0.0645, 0.3739, 0.0705, 0.3699, 0.09735, 0.4027, 0.126, 0.4355, 0.09223, 0.4078, 0.09225, 0.4078, 0.1261, 0.4355, 0.1261, 0.4355, 0.09225, 0.4078, 0.09735, 0.4027, 0.1301, 0.4295, 0.1646, 0.4561, 0.126, 0.4355, 0.1261, 0.4355, 0.1646, 0.4561, 0.1646, 0.4561, 0.1261, 0.4355, 0.1301, 0.4295, 0.1674, 0.4495, 0.2065, 0.4688, 0.1646, 0.4561, 0.1646, 0.4561, 0.2065, 0.4688, 0.2065, 0.4688, 0.1646, 0.4561, 0.1674, 0.4495, 0.2079, 0.4617, 0.25, 0.4731, 0.2065, 0.4688, 0.2065, 0.4688, 0.25, 0.4731, 0.25, 0.4731, 0.2065, 0.4688, 0.2079, 0.4617, 0.25, 0.4659, 0.2935, 0.4688, 0.25, 0.4731, 0.25, 0.4731, 0.2935, 0.4688, 0.75, 0.4731, 0.7935, 0.4688, 0.7935, 0.4688, 0.75, 0.4731, 0.75, 0.4731, 0.7935, 0.4688, 0.7921, 0.4617, 0.75, 0.4659, 0.7935, 0.4688, 0.8354, 0.4561, 0.8354, 0.4561, 0.7935, 0.4688, 0.7935, 0.4688, 0.8354, 0.4561, 0.8326, 0.4495, 0.7921, 0.4617, 0.8354, 0.4561, 0.874, 0.4355, 0.8739, 0.4355, 0.8354, 0.4561, 0.8354, 0.4561, 0.8739, 0.4355, 0.8699, 0.4295, 0.8326, 0.4495, 0.874, 0.4355, 0.9078, 0.4078, 0.9078, 0.4078, 0.8739, 0.4355, 0.8739, 0.4355, 0.9078, 0.4078, 0.9027, 0.4027, 0.8699, 0.4295, 0.9078, 0.4078, 0.9355, 0.374, 0.9355, 0.3739, 0.9078, 0.4078, 0.9078, 0.4078, 0.9355, 0.3739, 0.9295, 0.3699, 0.9027, 0.4027, 0.9355, 0.374, 0.9561, 0.3354, 0.9561, 0.3354, 0.9355, 0.3739, 0.9355, 0.3739, 0.9561, 0.3354, 0.9495, 0.3326, 0.9295, 0.3699, 0.9561, 0.3354, 0.9688, 0.2935, 0.9688, 0.2935, 0.9561, 0.3354, 0.9561, 0.3354, 0.9688, 0.2935, 0.9617, 0.2921, 0.9495, 0.3326, 0.9688, 0.2935, 0.9731, 0.25, 0.9731, 0.25, 0.9688, 0.2935, 0.9688, 0.2935, 0.9731, 0.25, 0.9659, 0.25, 0.9617, 0.2921, 0.9731, 0.25, 0.9688, 0.2065, 0.9688, 0.2065, 0.9731, 0.25, 0.9731, 0.25, 0.9688, 0.2065, 0.9617, 0.2079, 0.9659, 0.25, 0.9688, 0.2065, 0.9561, 0.1646, 0.9561, 0.1646, 0.9688, 0.2065, 0.9688, 0.2065, 0.9561, 0.1646, 0.9495, 0.1674, 0.9617, 0.2079, 0.9561, 0.1646, 0.9355, 0.126, 0.9355, 0.1261, 0.9561, 0.1646, 0.9561, 0.1646, 0.9355, 0.1261, 0.9295, 0.1301, 0.9495, 0.1674, 0.9355, 0.126, 0.9078, 0.09223, 0.9078, 0.09225, 0.9355, 0.1261, 0.9355, 0.1261, 0.9078, 0.09225, 0.9027, 0.09735, 0.9295, 0.1301, 0.9078, 0.09223, 0.874, 0.06448, 0.8739, 0.0645, 0.9078, 0.09225, 0.9078, 0.09225, 0.8739, 0.0645, 0.8699, 0.0705, 0.9027, 0.09735, 0.874, 0.06448, 0.8354, 0.04387, 0.8354, 0.04388, 0.8739, 0.0645, 0.8739, 0.0645, 0.8354, 0.04388, 0.8326, 0.05055, 0.8699, 0.0705, 0.8354, 0.04387, 0.7935, 0.03117, 0.7935, 0.03119, 0.8354, 0.04388, 0.8354, 0.04388, 0.7935, 0.03119, 0.7921, 0.03826, 0.8326, 0.05055, 0.7935, 0.03117, 0.75, 0.02688, 0.75, 0.0269, 0.7935, 0.03119, 0.7935, 0.03119, 0.75, 0.0269, 0.75, 0.03412, 0.7921, 0.03826, 0.75, 0.02688, 0.7065, 0.03117, 0.7065, 0.03119, 0.75, 0.0269, 0.75, 0.0269, 0.7065, 0.03119, 0.7079, 0.03826, 0.75, 0.03412, 0.7065, 0.03117, 0.6646, 0.04387, 0.6646, 0.04388, 0.7065, 0.03119, 0.7065, 0.03119, 0.6646, 0.04388, 0.6674, 0.05055, 0.7079, 0.03826, 0.6646, 0.04387, 0.626, 0.06448, 0.6261, 0.0645, 0.6646, 0.04388, 0.6646, 0.04388, 0.6261, 0.0645, 0.6301, 0.0705, 0.6674, 0.05055, 0.626, 0.06448, 0.5922, 0.09223, 0.5922, 0.09225, 0.6261, 0.0645, 0.6261, 0.0645, 0.5922, 0.09225, 0.5973, 0.09735, 0.6301, 0.0705, 0.5922, 0.09223, 0.5645, 0.126, 0.5645, 0.1261, 0.5922, 0.09225, 0.5922, 0.09225, 0.5645, 0.1261, 0.5705, 0.1301, 0.5973, 0.09735, 0.5645, 0.126, 0.5439, 0.1646, 0.5439, 0.1646, 0.5645, 0.1261, 0.5645, 0.1261, 0.5439, 0.1646, 0.5505, 0.1674, 0.5705, 0.1301, 0.5439, 0.1646, 0.5312, 0.2065, 0.5312, 0.2065, 0.5439, 0.1646, 0.5439, 0.1646, 0.5312, 0.2065, 0.5383, 0.2079, 0.5505, 0.1674, 0.5312, 0.2065, 0.5269, 0.25, 0.5269, 0.25, 0.5312, 0.2065, 0.5312, 0.2065, 0.5269, 0.25, 0.5341, 0.25, 0.5383, 0.2079, 0.5269, 0.25, 0.5312, 0.2935, 0.5312, 0.2935, 0.5269, 0.25, 0.5269, 0.25, 0.5312, 0.2935, 0.5383, 0.2921, 0.5341, 0.25, 0.5312, 0.2935, 0.5439, 0.3354, 0.5439, 0.3354, 0.5312, 0.2935, 0.5312, 0.2935, 0.5439, 0.3354, 0.5505, 0.3326, 0.5383, 0.2921, 0.5439, 0.3354, 0.5645, 0.374, 0.5645, 0.3739, 0.5439, 0.3354, 0.5439, 0.3354, 0.5645, 0.3739, 0.5705, 0.3699, 0.5505, 0.3326, 0.5645, 0.374, 0.5922, 0.4078, 0.5922, 0.4078, 0.5645, 0.3739, 0.5645, 0.3739, 0.5922, 0.4078, 0.5973, 0.4027, 0.5705, 0.3699, 0.5922, 0.4078, 0.626, 0.4355, 0.6261, 0.4355, 0.5922, 0.4078, 0.5922, 0.4078, 0.6261, 0.4355, 0.6301, 0.4295, 0.5973, 0.4027, 0.626, 0.4355, 0.6646, 0.4561, 0.6646, 0.4561, 0.6261, 0.4355, 0.6261, 0.4355, 0.6646, 0.4561, 0.6674, 0.4495, 0.6301, 0.4295, 0.6646, 0.4561, 0.7065, 0.4688, 0.7065, 0.4688, 0.6646, 0.4561, 0.6646, 0.4561, 0.7065, 0.4688, 0.7079, 0.4617, 0.6674, 0.4495, 0.7065, 0.4688, 0.75, 0.4731, 0.75, 0.4731, 0.7065, 0.4688, 0.7065, 0.4688, 0.75, 0.4731, 0.75, 0.4659, 0.7079, 0.4617, 0.75, 0.4804, 0.7051, 0.4759, 0.7032, 0.4854, 0.75, 0.49, 0.75, 0.4804, 0.7949, 0.4759, 0.7935, 0.4688, 0.75, 0.4731, 0.75, 0.4731, 0.7935, 0.4688, 0.7935, 0.4688, 0.75, 0.4731, 0.7949, 0.4759, 0.8382, 0.4628, 0.8354, 0.4561, 0.7935, 0.4688, 0.7935, 0.4688, 0.8354, 0.4561, 0.8354, 0.4561, 0.7935, 0.4688, 0.8382, 0.4628, 0.878, 0.4415, 0.874, 0.4355, 0.8354, 0.4561, 0.8354, 0.4561, 0.874, 0.4355, 0.874, 0.4355, 0.8354, 0.4561, 0.878, 0.4415, 0.9129, 0.4129, 0.9078, 0.4078, 0.874, 0.4355, 0.874, 0.4355, 0.9078, 0.4078, 0.9078, 0.4078, 0.874, 0.4355, 0.9129, 0.4129, 0.9415, 0.378, 0.9355, 0.374, 0.9078, 0.4078, 0.9078, 0.4078, 0.9355, 0.374, 0.9355, 0.374, 0.9078, 0.4078, 0.9415, 0.378, 0.9628, 0.3382, 0.9561, 0.3354, 0.9355, 0.374, 0.9355, 0.374, 0.9561, 0.3354, 0.9561, 0.3354, 0.9355, 0.374, 0.9628, 0.3382, 0.9759, 0.2949, 0.9688, 0.2935, 0.9561, 0.3354, 0.9561, 0.3354, 0.9688, 0.2935, 0.9688, 0.2935, 0.9561, 0.3354, 0.9759, 0.2949, 0.9804, 0.25, 0.9731, 0.25, 0.9688, 0.2935, 0.9688, 0.2935, 0.9731, 0.25, 0.9731, 0.25, 0.9688, 0.2935, 0.9804, 0.25, 0.9759, 0.2051, 0.9688, 0.2065, 0.9731, 0.25, 0.9731, 0.25, 0.9688, 0.2065, 0.9688, 0.2065, 0.9731, 0.25, 0.9759, 0.2051, 0.9628, 0.1618, 0.9561, 0.1646, 0.9688, 0.2065, 0.9688, 0.2065, 0.9561, 0.1646, 0.9561, 0.1646, 0.9688, 0.2065, 0.9628, 0.1618, 0.9415, 0.122, 0.9355, 0.126, 0.9561, 0.1646, 0.9561, 0.1646, 0.9355, 0.126, 0.9355, 0.126, 0.9561, 0.1646, 0.9415, 0.122, 0.9129, 0.08712, 0.9078, 0.09223, 0.9355, 0.126, 0.9355, 0.126, 0.9078, 0.09223, 0.9078, 0.09223, 0.9355, 0.126, 0.9129, 0.08712, 0.878, 0.05847, 0.874, 0.06448, 0.9078, 0.09223, 0.9078, 0.09223, 0.874, 0.06448, 0.874, 0.06448, 0.9078, 0.09223, 0.878, 0.05847, 0.8382, 0.03718, 0.8354, 0.04387, 0.874, 0.06448, 0.874, 0.06448, 0.8354, 0.04387, 0.8354, 0.04387, 0.874, 0.06448, 0.8382, 0.03718, 0.7949, 0.02407, 0.7935, 0.03117, 0.8354, 0.04387, 0.8354, 0.04387, 0.7935, 0.03117, 0.7935, 0.03117, 0.8354, 0.04387, 0.7949, 0.02407, 0.75, 0.01965, 0.75, 0.02688, 0.7935, 0.03117, 0.7935, 0.03117, 0.75, 0.02688, 0.75, 0.02688, 0.7935, 0.03117, 0.75, 0.01965, 0.7051, 0.02407, 0.7065, 0.03117, 0.75, 0.02688, 0.75, 0.02688, 0.7065, 0.03117, 0.7065, 0.03117, 0.75, 0.02688, 0.7051, 0.02407, 0.6618, 0.03718, 0.6646, 0.04387, 0.7065, 0.03117, 0.7065, 0.03117, 0.6646, 0.04387, 0.6646, 0.04387, 0.7065, 0.03117, 0.6618, 0.03718, 0.622, 0.05847, 0.626, 0.06448, 0.6646, 0.04387, 0.6646, 0.04387, 0.626, 0.06448, 0.626, 0.06448, 0.6646, 0.04387, 0.622, 0.05847, 0.5871, 0.08712, 0.5922, 0.09223, 0.626, 0.06448, 0.626, 0.06448, 0.5922, 0.09223, 0.5922, 0.09223, 0.626, 0.06448, 0.5871, 0.08712, 0.5585, 0.122, 0.5645, 0.126, 0.5922, 0.09223, 0.5922, 0.09223, 0.5645, 0.126, 0.5645, 0.126, 0.5922, 0.09223, 0.5585, 0.122, 0.5372, 0.1618, 0.5439, 0.1646, 0.5645, 0.126, 0.5645, 0.126, 0.5439, 0.1646, 0.5439, 0.1646, 0.5645, 0.126, 0.5372, 0.1618, 0.5241, 0.2051, 0.5312, 0.2065, 0.5439, 0.1646, 0.5439, 0.1646, 0.5312, 0.2065, 0.5312, 0.2065, 0.5439, 0.1646, 0.5241, 0.2051, 0.5196, 0.25, 0.5269, 0.25, 0.5312, 0.2065, 0.5312, 0.2065, 0.5269, 0.25, 0.5269, 0.25, 0.5312, 0.2065, 0.5196, 0.25, 0.5241, 0.2949, 0.5312, 0.2935, 0.5269, 0.25, 0.5269, 0.25, 0.5312, 0.2935, 0.5312, 0.2935, 0.5269, 0.25, 0.5241, 0.2949, 0.5372, 0.3382, 0.5439, 0.3354, 0.5312, 0.2935, 0.5312, 0.2935, 0.5439, 0.3354, 0.5439, 0.3354, 0.5312, 0.2935, 0.5372, 0.3382, 0.5585, 0.378, 0.5645, 0.374, 0.5439, 0.3354, 0.5439, 0.3354, 0.5645, 0.374, 0.5645, 0.374, 0.5439, 0.3354, 0.5585, 0.378, 0.5871, 0.4129, 0.5922, 0.4078, 0.5645, 0.374, 0.5645, 0.374, 0.5922, 0.4078, 0.5922, 0.4078, 0.5645, 0.374, 0.5871, 0.4129, 0.622, 0.4415, 0.626, 0.4355, 0.5922, 0.4078, 0.5922, 0.4078, 0.626, 0.4355, 0.626, 0.4355, 0.5922, 0.4078, 0.622, 0.4415, 0.6618, 0.4628, 0.6646, 0.4561, 0.626, 0.4355, 0.626, 0.4355, 0.6646, 0.4561, 0.6646, 0.4561, 0.626, 0.4355, 0.6618, 0.4628, 0.7051, 0.4759, 0.7065, 0.4688, 0.6646, 0.4561, 0.6646, 0.4561, 0.7065, 0.4688, 0.7065, 0.4688, 0.6646, 0.4561, 0.7051, 0.4759, 0.75, 0.4804, 0.75, 0.4731, 0.7065, 0.4688, 0.7065, 0.4688, 0.75, 0.4731, 0.75, 0.4731, 0.7065, 0.4688, 0.75, 0.4731, 0.7935, 0.4688, 0.7935, 0.4688, 0.75, 0.4731, 1.0, 0.7715, 1.0, 0.7285, 0.9688, 0.7285, 0.9688, 0.7715, 0.9688, 0.7715, 0.9688, 0.7285, 0.9375, 0.7285, 0.9375, 0.7715, 0.9375, 0.7715, 0.9375, 0.7285, 0.9062, 0.7285, 0.9062, 0.7715, 0.9062, 0.7715, 0.9062, 0.7285, 0.875, 0.7285, 0.875, 0.7715, 0.8893, 0.7715, 0.875, 0.7285, 0.8516, 0.7285, 0.8438, 0.7285, 0.8438, 0.7715, 0.875, 0.7715, 0.8438, 0.7285, 0.8125, 0.7285, 0.8125, 0.7715, 0.8438, 0.7715, 0.8125, 0.7285, 0.7812, 0.7285, 0.7812, 0.7715, 0.8125, 0.7715, 0.7812, 0.7285, 0.75, 0.7285, 0.75, 0.7715, 0.7812, 0.7715, 0.75, 0.7285, 0.7188, 0.7285, 0.7188, 0.7715, 0.75, 0.7715, 0.7188, 0.7285, 0.6875, 0.7285, 0.6875, 0.7715, 0.7188, 0.7715, 0.6875, 0.7285, 0.6562, 0.7285, 0.6562, 0.7715, 0.6875, 0.7715, 0.6562, 0.7285, 0.625, 0.7285, 0.625, 0.7715, 0.6562, 0.7715, 0.625, 0.7285, 0.5938, 0.7285, 0.5938, 0.7715, 0.625, 0.7715, 0.5938, 0.7285, 0.5625, 0.7285, 0.5625, 0.7715, 0.5938, 0.7715, 0.5625, 0.7285, 0.5312, 0.7285, 0.5312, 0.7715, 0.5625, 0.7715, 0.5312, 0.7285, 0.5, 0.7285, 0.5, 0.7715, 0.5312, 0.7715, 0.5, 0.7285, 0.4688, 0.7285, 0.4688, 0.7715, 0.5, 0.7715, 0.4688, 0.7285, 0.4375, 0.7285, 0.4375, 0.7715, 0.4688, 0.7715, 0.4375, 0.7285, 0.4062, 0.7285, 0.4062, 0.7715, 0.4375, 0.7715, 0.4062, 0.7285, 0.375, 0.7285, 0.375, 0.7715, 0.4062, 0.7715, 0.375, 0.7715, 0.375, 0.7285, 0.3438, 0.7285, 0.3438, 0.7715, 0.3438, 0.7715, 0.3438, 0.7285, 0.3125, 0.7285, 0.3125, 0.7715, 0.3125, 0.7715, 0.3125, 0.7285, 0.2812, 0.7285, 0.2812, 0.7715, 0.2812, 0.7715, 0.2812, 0.7285, 0.25, 0.7285, 0.25, 0.7715, 0.25, 0.7715, 0.25, 0.7285, 0.2188, 0.7285, 0.2188, 0.7715, 0.2188, 0.7715, 0.2188, 0.7285, 0.1875, 0.7285, 0.1875, 0.7715, 0.1875, 0.7715, 0.1875, 0.7285, 0.1562, 0.7285, 0.1562, 0.7715, 0.1562, 0.7715, 0.1562, 0.7285, 0.125, 0.7285, 0.125, 0.7715, 0.125, 0.7715, 0.125, 0.7285, 0.09375, 0.7285, 0.09375, 0.7715, 0.108, 0.7715, 0.09375, 0.7715, 0.09375, 0.7285, 0.0625, 0.7285, 0.0625, 0.7715, 0.0625, 0.7715, 0.0625, 0.7285, 0.03125, 0.7285, 0.03125, 0.7715, 0.03125, 0.7715, 0.03125, 0.7285, 0.0, 0.7285, 0.0, 0.7715])
me_003.materials.append(mat_gold)
me_003.update()

# ---- objects
ob_key4 = bpy.data.objects.new('key4', me_003)

# ---- transforms, parenting, visibility, modifiers, constraints
ob_key4.location = (0.0, 0.0, 0.0)

# ---- collection membership
scene.collection.objects.link(ob_key4)

# ---- scene / render settings (as saved in the file)
scene.frame_start = 1; scene.frame_end = 250; scene.frame_set(1)
scene.render.engine = 'BLENDER_EEVEE_NEXT'
bpy.context.view_layer.update()

# ---- added for rendering (the .blend has no active camera and no usable light): camera, sun
cam_auto = bpy.data.cameras.new('AutoCamera')
cam_auto.lens = 50.0
cam_auto.sensor_width = 36.0
cam_auto.clip_end = 1000.0
ob_auto_camera = bpy.data.objects.new('AutoCamera', cam_auto)
scene.collection.objects.link(ob_auto_camera)
ob_auto_camera.location = (0.307482, -0.21339, 0.245985)
ob_auto_camera.rotation_euler = (1.09748, -7.21219e-08, 0.694738)
scene.camera = ob_auto_camera
light_auto_sun = bpy.data.lights.new('AutoSun', 'SUN')
light_auto_sun.energy = 3.0
light_auto_sun.angle = 0.0523599
ob_auto_sun = bpy.data.objects.new('AutoSun', light_auto_sun)
scene.collection.objects.link(ob_auto_sun)
ob_auto_sun.rotation_euler = (0.872665, 0.174533, 0.523599)
bpy.context.view_layer.update()
